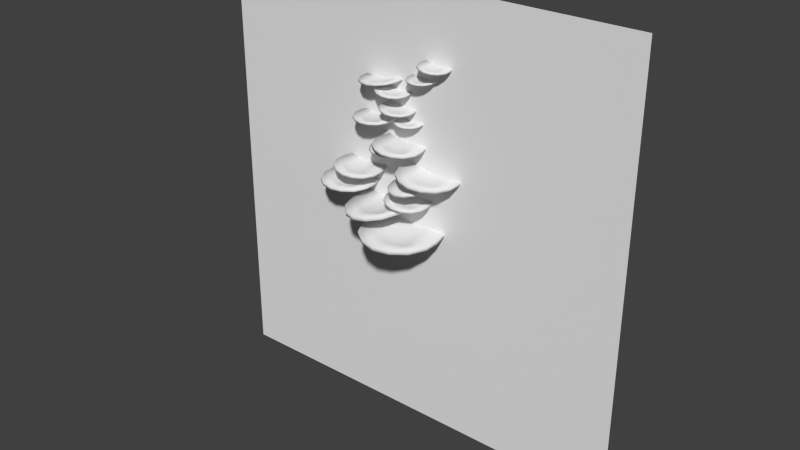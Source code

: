 # Source: Wandpflanze_01.blend  (saved by Blender 2.76.0; exported with 4.5.12 LTS)
import bpy
from mathutils import Matrix  # noqa: F401  (used for matrix-valued properties, if any)

bpy.ops.wm.read_factory_settings(use_empty=True)
scene = bpy.context.scene
scene.name = 'Scene'

# ---- collections
col_collection_5 = bpy.data.collections.new('Collection 5'); scene.collection.children.link(col_collection_5)

# ---- world
world_world = bpy.data.worlds.new('World'); scene.world = world_world
world_world.color = (0.05088, 0.05088, 0.05088)
world_world.use_sun_shadow = False
world_world.sun_shadow_jitter_overblur = 0.0
world_world.cycles.sampling_method = 'MANUAL'
world_world.cycles.sample_map_resolution = 256

# ---- meshes
me_plane_001 = bpy.data.meshes.new('Plane.001')
me_plane_001.from_pydata([(-0.6008, -0.3806, -0.08041), (0.1198, -0.4029, -0.07516), (-0.6008, 0.3806, -0.08041), (0.1198, 0.4029, -0.07516), (-0.7268, 0.2015, -0.08536), (-0.7721, -1.69e-08, -0.08654), (-0.7268, -0.2015, -0.08536), (0.1198, -0.2015, -0.07516), (0.1198, -2.267e-09, -0.0769), (0.1198, 0.2015, -0.07516), (-0.3948, -0.4766, -0.0773), (-0.3948, 0.4766, -0.0773), (-0.4708, -0.2383, -0.1208), (-0.5237, -1.877e-08, -0.1455), (-0.4708, 0.2383, -0.1208), (-0.2072, -0.4804, -0.07557), (-0.2039, -0.2217, -0.1179), (-0.202, -1.311e-08, -0.1455), (-0.2039, 0.2217, -0.1179), (-0.2072, 0.4804, -0.07557), (-0.6008, -0.3806, -0.1369), (0.1198, -0.4029, -0.1321), (-0.6008, 0.3806, -0.1369), (0.1198, 0.4029, -0.1321), (-0.7268, 0.2015, -0.1416), (-0.7721, -1.694e-08, -0.1428), (-0.7268, -0.2015, -0.1416), (0.1198, -0.2015, -0.1321), (0.1198, -2.345e-09, -0.1336), (0.1198, 0.2015, -0.1321), (-0.3948, -0.4766, -0.1339), (-0.3948, 0.4766, -0.1339), (-0.4708, -0.2383, -0.1761), (-0.5237, -1.87e-08, -0.2002), (-0.4708, 0.2383, -0.1761), (-0.2072, -0.4804, -0.1324), (-0.2039, -0.2217, -0.1733), (-0.202, -1.304e-08, -0.2002), (-0.2039, 0.2217, -0.1733), (-0.2072, 0.4804, -0.1324), (-0.301, 0.4785, -0.0769), (-0.301, -0.4785, -0.0769), (-0.3374, -0.23, -0.1286), (-0.3628, -1.747e-08, -0.1657), (-0.3374, 0.23, -0.1286), (-0.301, 0.4785, -0.1336), (-0.301, -0.4785, -0.1336), (-0.3374, -0.23, -0.1837), (-0.3628, -1.734e-08, -0.2197), (-0.3374, 0.23, -0.1837), (-0.5388, 0.06918, 0.1991), (0.1817, 0.05297, 0.2056), (-0.5388, 0.6345, 0.1569), (0.1817, 0.6515, 0.1609), (-0.6648, 0.5011, 0.1619), (-0.7101, 0.3514, 0.1719), (-0.6648, 0.2019, 0.1842), (0.1817, 0.2026, 0.1944), (0.1817, 0.3521, 0.1815), (0.1817, 0.5019, 0.1721), (-0.3328, -0.001908, 0.2075), (-0.3328, 0.7061, 0.1547), (-0.4088, 0.1719, 0.1509), (-0.4617, 0.347, 0.1131), (-0.4088, 0.5259, 0.1245), (-0.1452, -0.00458, 0.2095), (-0.142, 0.1844, 0.1529), (-0.14, 0.347, 0.1131), (-0.142, 0.5137, 0.1283), (-0.1452, 0.709, 0.1562), (-0.5388, 0.06498, 0.1428), (0.1817, 0.04874, 0.1488), (-0.5388, 0.6303, 0.1006), (0.1817, 0.6473, 0.1041), (-0.6648, 0.4969, 0.1058), (-0.7101, 0.3472, 0.1158), (-0.6648, 0.1977, 0.1281), (0.1817, 0.1984, 0.1376), (0.1817, 0.3479, 0.125), (0.1817, 0.4977, 0.1153), (-0.3328, -0.006124, 0.1511), (-0.3328, 0.7019, 0.0982), (-0.4088, 0.1677, 0.09577), (-0.4617, 0.3429, 0.05851), (-0.4088, 0.5217, 0.06934), (-0.1452, -0.008808, 0.1528), (-0.142, 0.1803, 0.09764), (-0.14, 0.3429, 0.05851), (-0.142, 0.5096, 0.07306), (-0.1452, 0.7048, 0.09954), (-0.239, 0.7075, 0.155), (-0.239, -0.003279, 0.208), (-0.2754, 0.1775, 0.1427), (-0.3008, 0.3455, 0.09291), (-0.2754, 0.5191, 0.1172), (-0.239, 0.7033, 0.09845), (-0.239, -0.007497, 0.1515), (-0.2754, 0.1734, 0.08774), (-0.3008, 0.3415, 0.0391), (-0.2754, 0.515, 0.06223), (-0.3597, -0.5778, 0.6456), (0.1999, -0.5954, 0.6485), (-0.3597, 0.01209, 0.6853), (0.1999, 0.02913, 0.6905), (-0.4576, -0.1265, 0.6721), (-0.4928, -0.2825, 0.6607), (-0.4576, -0.4387, 0.6511), (0.1999, -0.4392, 0.659), (0.1999, -0.283, 0.6682), (0.1999, -0.127, 0.68), (-0.1998, -0.6523, 0.643), (-0.1998, 0.08633, 0.6927), (-0.2588, -0.4654, 0.6217), (-0.2999, -0.2794, 0.615), (-0.2588, -0.09607, 0.6466), (-0.05401, -0.6553, 0.6441), (-0.05152, -0.4527, 0.6248), (-0.04999, -0.2794, 0.615), (-0.05152, -0.1091, 0.6479), (-0.05401, 0.08917, 0.6942), (-0.3597, -0.5748, 0.6018), (0.1999, -0.5924, 0.6044), (-0.3597, 0.01503, 0.6415), (0.1999, 0.0321, 0.6464), (-0.4576, -0.1235, 0.6285), (-0.4928, -0.2796, 0.6171), (-0.4576, -0.4358, 0.6075), (0.1999, -0.4363, 0.6149), (0.1999, -0.2801, 0.6242), (0.1999, -0.124, 0.6359), (-0.1998, -0.6494, 0.5991), (-0.1998, 0.08928, 0.6488), (-0.2588, -0.4625, 0.5789), (-0.2999, -0.2766, 0.5726), (-0.2588, -0.09318, 0.6037), (-0.05401, -0.6524, 0.6001), (-0.05152, -0.4498, 0.5819), (-0.04999, -0.2766, 0.5726), (-0.05152, -0.1062, 0.605), (-0.05401, 0.09213, 0.6502), (-0.1269, 0.08777, 0.6931), (-0.1269, -0.6538, 0.6432), (-0.1552, -0.4585, 0.6161), (-0.1749, -0.2784, 0.5993), (-0.1552, -0.1021, 0.6401), (-0.1269, 0.09073, 0.6492), (-0.1269, -0.6509, 0.5993), (-0.1552, -0.4557, 0.5734), (-0.1749, -0.2756, 0.5575), (-0.1552, -0.09924, 0.5974), (-0.3754, 0.4855, 0.512), (0.06783, 0.4716, 0.5143), (-0.3754, 0.9527, 0.5434), (0.06783, 0.9662, 0.5476), (-0.453, 0.843, 0.533), (-0.4808, 0.7194, 0.524), (-0.453, 0.5957, 0.5164), (0.06783, 0.5953, 0.5226), (0.06783, 0.719, 0.5299), (0.06783, 0.8426, 0.5393), (-0.2487, 0.4265, 0.51), (-0.2487, 1.012, 0.5493), (-0.2955, 0.5745, 0.4931), (-0.328, 0.7218, 0.4878), (-0.2955, 0.8671, 0.5128), (-0.1333, 0.4241, 0.5109), (-0.1313, 0.5846, 0.4956), (-0.1301, 0.7218, 0.4878), (-0.1313, 0.8567, 0.5139), (-0.1333, 1.014, 0.5505), (-0.3754, 0.4879, 0.4774), (0.06783, 0.4739, 0.4794), (-0.3754, 0.9551, 0.5088), (0.06783, 0.9686, 0.5127), (-0.453, 0.8453, 0.4985), (-0.4808, 0.7217, 0.4895), (-0.453, 0.598, 0.4819), (0.06783, 0.5976, 0.4877), (0.06783, 0.7213, 0.4951), (0.06783, 0.8449, 0.5043), (-0.2487, 0.4288, 0.4752), (-0.2487, 1.014, 0.5146), (-0.2955, 0.5768, 0.4592), (-0.328, 0.7241, 0.4542), (-0.2955, 0.8694, 0.4788), (-0.1333, 0.4264, 0.476), (-0.1313, 0.5869, 0.4616), (-0.1301, 0.7241, 0.4542), (-0.1313, 0.859, 0.4799), (-0.1333, 1.016, 0.5157), (-0.191, 1.013, 0.5496), (-0.191, 0.4253, 0.5101), (-0.2134, 0.58, 0.4887), (-0.229, 0.7227, 0.4754), (-0.2134, 0.8623, 0.5077), (-0.191, 1.015, 0.5149), (-0.191, 0.4276, 0.4754), (-0.2134, 0.5822, 0.4548), (-0.229, 0.7249, 0.4423), (-0.2134, 0.8646, 0.4738), (-0.2892, 0.0818, 0.8592), (0.07426, 0.07053, 0.8618), (-0.2892, 0.4658, 0.8592), (0.07426, 0.477, 0.8618), (-0.3528, 0.3754, 0.8567), (-0.3756, 0.2738, 0.8561), (-0.3528, 0.1722, 0.8567), (0.07426, 0.1722, 0.8618), (0.07426, 0.2738, 0.861), (0.07426, 0.3754, 0.8618), (-0.1853, 0.03336, 0.8608), (-0.1853, 0.5142, 0.8608), (-0.2236, 0.1536, 0.8388), (-0.2503, 0.2738, 0.8264), (-0.2236, 0.394, 0.8388), (-0.09064, 0.03146, 0.8616), (-0.08902, 0.162, 0.8403), (-0.08802, 0.2738, 0.8264), (-0.08902, 0.3856, 0.8403), (-0.09064, 0.5161, 0.8616), (-0.2892, 0.0818, 0.8307), (0.07426, 0.07053, 0.8331), (-0.2892, 0.4658, 0.8307), (0.07426, 0.477, 0.8331), (-0.3528, 0.3754, 0.8283), (-0.3756, 0.2738, 0.8278), (-0.3528, 0.1722, 0.8283), (0.07426, 0.1722, 0.8331), (0.07426, 0.2738, 0.8324), (0.07426, 0.3754, 0.8331), (-0.1853, 0.03336, 0.8322), (-0.1853, 0.5142, 0.8322), (-0.2236, 0.1536, 0.8109), (-0.2503, 0.2738, 0.7988), (-0.2236, 0.394, 0.8109), (-0.09064, 0.03146, 0.833), (-0.08902, 0.162, 0.8123), (-0.08802, 0.2738, 0.7988), (-0.08902, 0.3856, 0.8123), (-0.09064, 0.5161, 0.833), (-0.138, 0.5152, 0.861), (-0.138, 0.03241, 0.861), (-0.1563, 0.1578, 0.8349), (-0.1692, 0.2738, 0.8162), (-0.1563, 0.3898, 0.8349), (-0.138, 0.5152, 0.8324), (-0.138, 0.03241, 0.8324), (-0.1563, 0.1578, 0.8071), (-0.1692, 0.2738, 0.7889), (-0.1563, 0.3898, 0.8071), (-0.3614, -0.1131, 0.9289), (0.08185, -0.127, 0.9312), (-0.3614, 0.3541, 0.9603), (0.08185, 0.3676, 0.9645), (-0.4389, 0.2444, 0.9499), (-0.4668, 0.1208, 0.9408), (-0.4389, -0.002922, 0.9332), (0.08185, -0.003343, 0.9395), (0.08185, 0.1204, 0.9468), (0.08185, 0.244, 0.9561), (-0.2347, -0.1721, 0.9268), (-0.2347, 0.413, 0.9662), (-0.2814, -0.02407, 0.91), (-0.314, 0.1232, 0.9047), (-0.2814, 0.2685, 0.9297), (-0.1192, -0.1745, 0.9277), (-0.1173, -0.01397, 0.9124), (-0.1161, 0.1232, 0.9047), (-0.1173, 0.2581, 0.9307), (-0.1192, 0.4152, 0.9674), (-0.3614, -0.1107, 0.8942), (0.08185, -0.1247, 0.8963), (-0.3614, 0.3565, 0.9257), (0.08185, 0.37, 0.9295), (-0.4389, 0.2467, 0.9153), (-0.4668, 0.1231, 0.9063), (-0.4389, -0.0006002, 0.8987), (0.08185, -0.0009945, 0.9046), (0.08185, 0.1227, 0.912), (0.08185, 0.2463, 0.9212), (-0.2347, -0.1698, 0.8921), (-0.2347, 0.4153, 0.9314), (-0.2814, -0.02179, 0.876), (-0.314, 0.1255, 0.8711), (-0.2814, 0.2708, 0.8957), (-0.1192, -0.1722, 0.8929), (-0.1173, -0.01169, 0.8784), (-0.1161, 0.1255, 0.8711), (-0.1173, 0.2604, 0.8967), (-0.1192, 0.4175, 0.9325), (-0.177, 0.4141, 0.9665), (-0.177, -0.1733, 0.927), (-0.1994, -0.01864, 0.9056), (-0.215, 0.1241, 0.8922), (-0.1994, 0.2637, 0.9245), (-0.177, 0.4164, 0.9317), (-0.177, -0.171, 0.8922), (-0.1994, -0.01637, 0.8717), (-0.215, 0.1263, 0.8591), (-0.1994, 0.266, 0.8907), (-0.2752, 0.3377, 1.184), (0.08828, 0.3264, 1.186), (-0.2752, 0.7217, 1.184), (0.08828, 0.733, 1.186), (-0.3388, 0.6313, 1.181), (-0.3616, 0.5297, 1.181), (-0.3388, 0.4281, 1.181), (0.08828, 0.4281, 1.186), (0.08828, 0.5297, 1.185), (0.08828, 0.6313, 1.186), (-0.1713, 0.2893, 1.185), (-0.1713, 0.7701, 1.185), (-0.2096, 0.4095, 1.163), (-0.2363, 0.5297, 1.151), (-0.2096, 0.6499, 1.163), (-0.07661, 0.2874, 1.186), (-0.075, 0.4179, 1.165), (-0.074, 0.5297, 1.151), (-0.075, 0.6415, 1.165), (-0.07661, 0.772, 1.186), (-0.2752, 0.3377, 1.155), (0.08828, 0.3264, 1.158), (-0.2752, 0.7217, 1.155), (0.08828, 0.733, 1.158), (-0.3388, 0.6313, 1.153), (-0.3616, 0.5297, 1.152), (-0.3388, 0.4281, 1.153), (0.08828, 0.4281, 1.158), (0.08828, 0.5297, 1.157), (0.08828, 0.6313, 1.158), (-0.1713, 0.2893, 1.157), (-0.1713, 0.7701, 1.157), (-0.2096, 0.4095, 1.135), (-0.2363, 0.5297, 1.123), (-0.2096, 0.6499, 1.135), (-0.07661, 0.2874, 1.157), (-0.075, 0.4179, 1.137), (-0.074, 0.5297, 1.123), (-0.075, 0.6415, 1.137), (-0.07661, 0.772, 1.157), (-0.1239, 0.7711, 1.185), (-0.1239, 0.2883, 1.185), (-0.1423, 0.4137, 1.159), (-0.1551, 0.5297, 1.141), (-0.1423, 0.6457, 1.159), (-0.1239, 0.7711, 1.157), (-0.1239, 0.2883, 1.157), (-0.1423, 0.4137, 1.132), (-0.1551, 0.5297, 1.113), (-0.1423, 0.6457, 1.132), (-0.3337, -0.2124, 0.2624), (0.06772, -0.2276, 0.2632), (-0.3309, 0.2102, 0.298), (0.07067, 0.2198, 0.3009), (-0.4018, 0.1114, 0.2871), (-0.4277, -0.0001968, 0.2771), (-0.4032, -0.1123, 0.2682), (0.06845, -0.1158, 0.2727), (0.06919, -0.003816, 0.2811), (0.06993, 0.108, 0.2915), (-0.2193, -0.2666, 0.2594), (-0.2158, 0.2627, 0.3039), (-0.2608, -0.132, 0.2465), (-0.2894, 0.001676, 0.244), (-0.259, 0.1326, 0.2688), (-0.1147, -0.2694, 0.2599), (-0.112, -0.1238, 0.2485), (-0.1101, 0.0005333, 0.2435), (-0.1104, 0.1223, 0.2692), (-0.1112, 0.264, 0.3048), (-0.3337, -0.2098, 0.2311), (0.06765, -0.225, 0.2317), (-0.3309, 0.2129, 0.2667), (0.0706, 0.2225, 0.2693), (-0.4018, 0.1141, 0.2558), (-0.4278, 0.002431, 0.2459), (-0.4033, -0.1096, 0.237), (0.06839, -0.1131, 0.2411), (0.06912, -0.001168, 0.2497), (0.06986, 0.1106, 0.2599), (-0.2193, -0.2639, 0.2279), (-0.2158, 0.2653, 0.2725), (-0.2608, -0.1294, 0.2158), (-0.2895, 0.004235, 0.2136), (-0.2591, 0.1352, 0.238), (-0.1148, -0.2668, 0.2283), (-0.1121, -0.1212, 0.2177), (-0.1102, 0.003092, 0.2131), (-0.1105, 0.1249, 0.2384), (-0.1113, 0.2667, 0.2733), (-0.1635, 0.2633, 0.3041), (-0.167, -0.268, 0.2594), (-0.1864, -0.1275, 0.2424), (-0.1998, 0.002051, 0.2325), (-0.1847, 0.1279, 0.2639), (-0.1635, 0.266, 0.2726), (-0.167, -0.2653, 0.2279), (-0.1865, -0.1249, 0.2117), (-0.1999, 0.004574, 0.2025), (-0.1848, 0.1305, 0.2332), (-0.3963, 0.6165, 0.3174), (0.1089, 0.6009, 0.3211), (-0.3963, 1.15, 0.3174), (0.1089, 1.166, 0.3211), (-0.4846, 1.025, 0.314), (-0.5164, 0.8834, 0.3131), (-0.4846, 0.7421, 0.314), (0.1089, 0.7421, 0.3211), (0.1089, 0.8834, 0.3199), (0.1089, 1.025, 0.3211), (-0.2519, 0.5492, 0.3196), (-0.2519, 1.218, 0.3196), (-0.3051, 0.7163, 0.2891), (-0.3422, 0.8834, 0.2718), (-0.3051, 1.05, 0.2891), (-0.1203, 0.5466, 0.3208), (-0.118, 0.728, 0.2911), (-0.1167, 0.8834, 0.2718), (-0.118, 1.039, 0.2911), (-0.1203, 1.22, 0.3208), (-0.3963, 0.6165, 0.2779), (0.1089, 0.6009, 0.2812), (-0.3963, 1.15, 0.2779), (0.1089, 1.166, 0.2812), (-0.4846, 1.025, 0.2745), (-0.5164, 0.8834, 0.2737), (-0.4846, 0.7421, 0.2745), (0.1089, 0.7421, 0.2812), (0.1089, 0.8834, 0.2802), (0.1089, 1.025, 0.2812), (-0.2519, 0.5492, 0.2799), (-0.2519, 1.218, 0.2799), (-0.3051, 0.7163, 0.2503), (-0.3422, 0.8834, 0.2334), (-0.3051, 1.05, 0.2503), (-0.1203, 0.5466, 0.281), (-0.118, 0.728, 0.2523), (-0.1167, 0.8834, 0.2334), (-0.118, 1.039, 0.2523), (-0.1203, 1.22, 0.281), (-0.1861, 1.219, 0.3199), (-0.1861, 0.5479, 0.3199), (-0.2116, 0.7221, 0.2837), (-0.2294, 0.8834, 0.2576), (-0.2116, 1.045, 0.2837), (-0.1861, 1.219, 0.2802), (-0.1861, 0.5479, 0.2802), (-0.2116, 0.7221, 0.245), (-0.2294, 0.8834, 0.2198), (-0.2116, 1.045, 0.245), (-0.3528, -0.2648, 0.5134), (0.1524, -0.2761, 0.5179), (-0.3528, 0.1316, 0.4838), (0.1524, 0.1435, 0.4866), (-0.4412, 0.03805, 0.4873), (-0.4729, -0.06692, 0.4943), (-0.4412, -0.1718, 0.503), (0.1524, -0.1712, 0.5101), (0.1524, -0.06642, 0.5011), (0.1524, 0.03858, 0.4944), (-0.2084, -0.3146, 0.5193), (-0.2084, 0.1817, 0.4822), (-0.2617, -0.1928, 0.4796), (-0.2987, -0.07, 0.4531), (-0.2617, 0.05539, 0.4611), (-0.07683, -0.3165, 0.5207), (-0.07458, -0.184, 0.481), (-0.0732, -0.07, 0.4531), (-0.07458, 0.04687, 0.4638), (-0.07683, 0.1838, 0.4833), (-0.3528, -0.2677, 0.4739), (0.1524, -0.2791, 0.4781), (-0.3528, 0.1286, 0.4443), (0.1524, 0.1405, 0.4468), (-0.4412, 0.03512, 0.448), (-0.4729, -0.06985, 0.455), (-0.4412, -0.1747, 0.4636), (0.1524, -0.1742, 0.4703), (0.1524, -0.06937, 0.4614), (0.1524, 0.03561, 0.4546), (-0.2084, -0.3176, 0.4797), (-0.2084, 0.1788, 0.4427), (-0.2617, -0.1957, 0.441), (-0.2987, -0.07285, 0.4148), (-0.2617, 0.0525, 0.4224), (-0.07683, -0.3195, 0.4809), (-0.07458, -0.1869, 0.4423), (-0.0732, -0.07285, 0.4148), (-0.07458, 0.04398, 0.425), (-0.07683, 0.1808, 0.4436), (-0.1426, 0.1827, 0.4824), (-0.1426, -0.3156, 0.5196), (-0.1681, -0.1889, 0.4739), (-0.186, -0.07105, 0.4389), (-0.1681, 0.05065, 0.456), (-0.1426, 0.1798, 0.4428), (-0.1426, -0.3185, 0.48), (-0.1681, -0.1917, 0.4353), (-0.186, -0.07387, 0.4012), (-0.1681, 0.04777, 0.4174), (-0.2273, 0.2568, 1.673), (0.1651, 0.245, 1.677), (-0.2273, 0.6686, 1.626), (0.1651, 0.681, 1.628), (-0.2959, 0.5714, 1.635), (-0.3205, 0.4623, 1.646), (-0.2959, 0.3534, 1.659), (0.1651, 0.354, 1.665), (0.1651, 0.4629, 1.652), (0.1651, 0.572, 1.64), (-0.1151, 0.205, 1.681), (-0.1151, 0.7207, 1.622), (-0.1565, 0.3313, 1.642), (-0.1853, 0.4587, 1.614), (-0.1565, 0.5891, 1.613), (-0.01293, 0.2031, 1.682), (-0.01118, 0.3405, 1.643), (-0.0101, 0.4587, 1.614), (-0.01118, 0.5803, 1.616), (-0.01293, 0.7229, 1.623), (-0.2273, 0.2533, 1.642), (0.1651, 0.2415, 1.646), (-0.2273, 0.6651, 1.596), (0.1651, 0.6775, 1.597), (-0.2959, 0.5679, 1.604), (-0.3205, 0.4589, 1.616), (-0.2959, 0.3499, 1.629), (0.1651, 0.3505, 1.634), (0.1651, 0.4594, 1.621), (0.1651, 0.5685, 1.609), (-0.1151, 0.2015, 1.65), (-0.1151, 0.7173, 1.591), (-0.1565, 0.3279, 1.612), (-0.1853, 0.4553, 1.585), (-0.1565, 0.5857, 1.583), (-0.01293, 0.1996, 1.651), (-0.01118, 0.3371, 1.613), (-0.0101, 0.4553, 1.585), (-0.01118, 0.5769, 1.586), (-0.01293, 0.7194, 1.592), (-0.06401, 0.7218, 1.622), (-0.06401, 0.204, 1.681), (-0.08383, 0.3353, 1.638), (-0.09769, 0.4574, 1.603), (-0.08383, 0.5842, 1.609), (-0.06401, 0.7183, 1.591), (-0.06401, 0.2005, 1.65), (-0.08383, 0.3319, 1.608), (-0.09769, 0.4541, 1.574), (-0.08383, 0.5808, 1.58), (-0.2383, 0.02711, 1.341), (0.0725, 0.01735, 1.343), (-0.2383, 0.3547, 1.363), (0.0725, 0.3641, 1.366), (-0.2926, 0.2777, 1.356), (-0.3121, 0.1911, 1.35), (-0.2926, 0.1043, 1.344), (0.0725, 0.104, 1.349), (0.0725, 0.1908, 1.354), (0.0725, 0.2774, 1.36), (-0.1494, -0.0143, 1.34), (-0.1494, 0.3959, 1.368), (-0.1822, 0.08951, 1.328), (-0.205, 0.1928, 1.324), (-0.1822, 0.2946, 1.342), (-0.06849, -0.01597, 1.341), (-0.06711, 0.09659, 1.33), (-0.06626, 0.1928, 1.324), (-0.06711, 0.2874, 1.343), (-0.06849, 0.3975, 1.368), (-0.2383, 0.02875, 1.317), (0.0725, 0.01899, 1.318), (-0.2383, 0.3563, 1.339), (0.0725, 0.3658, 1.342), (-0.2926, 0.2794, 1.332), (-0.3121, 0.1927, 1.326), (-0.2926, 0.106, 1.32), (0.0725, 0.1057, 1.324), (0.0725, 0.1924, 1.33), (0.0725, 0.2791, 1.336), (-0.1494, -0.01266, 1.316), (-0.1494, 0.3975, 1.343), (-0.1822, 0.09111, 1.304), (-0.205, 0.1944, 1.301), (-0.1822, 0.2962, 1.318), (-0.06849, -0.01432, 1.316), (-0.06711, 0.09819, 1.306), (-0.06626, 0.1944, 1.301), (-0.06711, 0.289, 1.319), (-0.06849, 0.3991, 1.344), (-0.109, 0.3967, 1.368), (-0.109, -0.01512, 1.34), (-0.1247, 0.09332, 1.325), (-0.1356, 0.1934, 1.316), (-0.1247, 0.2913, 1.338), (-0.109, 0.3983, 1.343), (-0.109, -0.01348, 1.316), (-0.1247, 0.09491, 1.301), (-0.1356, 0.1949, 1.292), (-0.1247, 0.2928, 1.315), (-0.1778, -0.2559, 1.756), (0.077, -0.2638, 1.758), (-0.1778, 0.01326, 1.756), (0.077, 0.02117, 1.758), (-0.2224, -0.05008, 1.755), (-0.2384, -0.1213, 1.754), (-0.2224, -0.1926, 1.755), (0.077, -0.1926, 1.758), (0.077, -0.1213, 1.758), (0.077, -0.05008, 1.758), (-0.105, -0.2899, 1.758), (-0.105, 0.04722, 1.758), (-0.1318, -0.2056, 1.742), (-0.1505, -0.1213, 1.733), (-0.1318, -0.03706, 1.742), (-0.0386, -0.2912, 1.758), (-0.03747, -0.1997, 1.743), (-0.03677, -0.1213, 1.733), (-0.03747, -0.04294, 1.743), (-0.0386, 0.04856, 1.758), (-0.1778, -0.2559, 1.736), (0.077, -0.2638, 1.738), (-0.1778, 0.01326, 1.736), (0.077, 0.02117, 1.738), (-0.2224, -0.05008, 1.735), (-0.2384, -0.1213, 1.734), (-0.2224, -0.1926, 1.735), (0.077, -0.1926, 1.738), (0.077, -0.1213, 1.738), (0.077, -0.05008, 1.738), (-0.105, -0.2899, 1.737), (-0.105, 0.04722, 1.737), (-0.1318, -0.2056, 1.723), (-0.1505, -0.1213, 1.714), (-0.1318, -0.03706, 1.723), (-0.0386, -0.2912, 1.738), (-0.03747, -0.1997, 1.724), (-0.03677, -0.1213, 1.714), (-0.03747, -0.04294, 1.724), (-0.0386, 0.04856, 1.738), (-0.07179, 0.04789, 1.758), (-0.07179, -0.2906, 1.758), (-0.08466, -0.2027, 1.739), (-0.09366, -0.1213, 1.726), (-0.08466, -0.04, 1.739), (-0.07179, 0.04789, 1.738), (-0.07179, -0.2906, 1.738), (-0.08466, -0.2027, 1.72), (-0.09366, -0.1213, 1.707), (-0.08466, -0.04, 1.72), (-0.2284, 0.09955, 1.537), (0.08233, 0.08978, 1.539), (-0.2284, 0.4271, 1.559), (0.08233, 0.4366, 1.562), (-0.2828, 0.3502, 1.552), (-0.3023, 0.2635, 1.546), (-0.2828, 0.1768, 1.54), (0.08233, 0.1765, 1.545), (0.08233, 0.2632, 1.55), (0.08233, 0.3499, 1.556), (-0.1396, 0.05814, 1.536), (-0.1396, 0.4683, 1.563), (-0.1724, 0.1619, 1.524), (-0.1952, 0.2652, 1.52), (-0.1724, 0.367, 1.538), (-0.05866, 0.05646, 1.536), (-0.05728, 0.169, 1.526), (-0.05643, 0.2652, 1.52), (-0.05728, 0.3598, 1.539), (-0.05866, 0.4699, 1.564), (-0.2284, 0.1012, 1.513), (0.08233, 0.09142, 1.514), (-0.2284, 0.4287, 1.535), (0.08233, 0.4382, 1.538), (-0.2828, 0.3518, 1.528), (-0.3023, 0.2651, 1.521), (-0.2828, 0.1784, 1.516), (0.08233, 0.1781, 1.52), (0.08233, 0.2649, 1.525), (0.08233, 0.3515, 1.532), (-0.1396, 0.05977, 1.511), (-0.1396, 0.47, 1.539), (-0.1724, 0.1635, 1.5), (-0.1952, 0.2668, 1.497), (-0.1724, 0.3686, 1.514), (-0.05866, 0.05811, 1.512), (-0.05728, 0.1706, 1.502), (-0.05643, 0.2668, 1.497), (-0.05728, 0.3614, 1.515), (-0.05866, 0.4715, 1.54), (-0.09913, 0.4691, 1.564), (-0.09913, 0.05731, 1.536), (-0.1148, 0.1657, 1.521), (-0.1258, 0.2658, 1.512), (-0.1148, 0.3637, 1.534), (-0.09913, 0.4708, 1.539), (-0.09913, 0.05895, 1.512), (-0.1148, 0.1673, 1.497), (-0.1258, 0.2674, 1.488), (-0.1148, 0.3653, 1.51), (-0.168, -0.07653, 1.204), (0.08684, -0.08443, 1.205), (-0.168, 0.1927, 1.204), (0.08684, 0.2006, 1.205), (-0.2126, 0.1293, 1.202), (-0.2286, 0.05807, 1.201), (-0.2126, -0.01318, 1.202), (0.08684, -0.01318, 1.205), (0.08684, 0.05807, 1.205), (0.08684, 0.1293, 1.205), (-0.09514, -0.1105, 1.205), (-0.09514, 0.2266, 1.205), (-0.122, -0.02621, 1.189), (-0.1407, 0.05807, 1.181), (-0.122, 0.1424, 1.189), (-0.02877, -0.1118, 1.205), (-0.02764, -0.02032, 1.19), (-0.02694, 0.05807, 1.181), (-0.02764, 0.1365, 1.19), (-0.02877, 0.228, 1.205), (-0.168, -0.07653, 1.184), (0.08684, -0.08443, 1.185), (-0.168, 0.1927, 1.184), (0.08684, 0.2006, 1.185), (-0.2126, 0.1293, 1.182), (-0.2286, 0.05807, 1.182), (-0.2126, -0.01318, 1.182), (0.08684, -0.01318, 1.185), (0.08684, 0.05807, 1.185), (0.08684, 0.1293, 1.185), (-0.09514, -0.1105, 1.185), (-0.09514, 0.2266, 1.185), (-0.122, -0.02621, 1.17), (-0.1407, 0.05807, 1.161), (-0.122, 0.1424, 1.17), (-0.02877, -0.1118, 1.185), (-0.02764, -0.02032, 1.171), (-0.02694, 0.05807, 1.161), (-0.02764, 0.1365, 1.171), (-0.02877, 0.228, 1.185), (-0.06195, 0.2273, 1.205), (-0.06195, -0.1112, 1.205), (-0.07483, -0.02326, 1.187), (-0.08383, 0.05807, 1.173), (-0.07483, 0.1394, 1.187), (-0.06195, 0.2273, 1.185), (-0.06195, -0.1112, 1.185), (-0.07483, -0.02326, 1.167), (-0.08383, 0.05807, 1.154), (-0.07483, 0.1394, 1.167), (-0.209, -0.4622, 1.934), (0.07241, -0.4729, 1.934), (-0.207, -0.1659, 1.959), (0.07448, -0.1592, 1.961), (-0.2567, -0.2352, 1.951), (-0.2749, -0.3134, 1.944), (-0.2578, -0.392, 1.938), (0.07293, -0.3944, 1.941), (0.07345, -0.316, 1.947), (0.07397, -0.2376, 1.954), (-0.1288, -0.5002, 1.932), (-0.1263, -0.1291, 1.963), (-0.1579, -0.4058, 1.922), (-0.1779, -0.3121, 1.921), (-0.1567, -0.2203, 1.938), (-0.05548, -0.5022, 1.932), (-0.0536, -0.4001, 1.924), (-0.05228, -0.3129, 1.92), (-0.05246, -0.2275, 1.938), (-0.05301, -0.1282, 1.963), (-0.209, -0.4603, 1.912), (0.07237, -0.471, 1.912), (-0.2071, -0.1641, 1.937), (0.07444, -0.1573, 1.938), (-0.2568, -0.2333, 1.929), (-0.275, -0.3116, 1.922), (-0.2578, -0.3902, 1.916), (0.07289, -0.3926, 1.919), (0.0734, -0.3141, 1.925), (0.07392, -0.2357, 1.932), (-0.1288, -0.4983, 1.909), (-0.1264, -0.1273, 1.941), (-0.1579, -0.404, 1.901), (-0.178, -0.3103, 1.899), (-0.1567, -0.2185, 1.917), (-0.05552, -0.5003, 1.91), (-0.05364, -0.3983, 1.902), (-0.05232, -0.3111, 1.899), (-0.0525, -0.2257, 1.917), (-0.05306, -0.1263, 1.941), (-0.08967, -0.1287, 1.963), (-0.09212, -0.5012, 1.931), (-0.1057, -0.4026, 1.92), (-0.1151, -0.3118, 1.913), (-0.1046, -0.2236, 1.935), (-0.08971, -0.1268, 1.941), (-0.09217, -0.4993, 1.909), (-0.1058, -0.4008, 1.898), (-0.1152, -0.3101, 1.892), (-0.1046, -0.2218, 1.913)], [], [(18, 9, 3, 19), (15, 1, 7, 16), (16, 7, 8, 17), (17, 8, 9, 18), (5, 13, 14, 4), (6, 12, 13, 5), (0, 10, 12, 6), (4, 14, 11, 2), (43, 17, 18, 44), (42, 16, 17, 43), (41, 15, 16, 42), (44, 18, 19, 40), (38, 39, 23, 29), (35, 36, 27, 21), (36, 37, 28, 27), (37, 38, 29, 28), (25, 24, 34, 33), (26, 25, 33, 32), (20, 26, 32, 30), (24, 22, 31, 34), (48, 49, 38, 37), (47, 48, 37, 36), (46, 47, 36, 35), (49, 45, 39, 38), (10, 0, 20, 30), (6, 5, 25, 26), (40, 19, 39, 45), (41, 10, 30, 46), (0, 6, 26, 20), (1, 15, 35, 21), (2, 11, 31, 22), (19, 3, 23, 39), (4, 2, 22, 24), (5, 4, 24, 25), (15, 41, 46, 35), (11, 40, 45, 31), (34, 31, 45, 49), (30, 32, 47, 46), (32, 33, 48, 47), (33, 34, 49, 48), (14, 44, 40, 11), (10, 41, 42, 12), (12, 42, 43, 13), (13, 43, 44, 14), (68, 59, 53, 69), (65, 51, 57, 66), (66, 57, 58, 67), (67, 58, 59, 68), (55, 63, 64, 54), (56, 62, 63, 55), (50, 60, 62, 56), (54, 64, 61, 52), (93, 67, 68, 94), (92, 66, 67, 93), (91, 65, 66, 92), (94, 68, 69, 90), (88, 89, 73, 79), (85, 86, 77, 71), (86, 87, 78, 77), (87, 88, 79, 78), (75, 74, 84, 83), (76, 75, 83, 82), (70, 76, 82, 80), (74, 72, 81, 84), (98, 99, 88, 87), (97, 98, 87, 86), (96, 97, 86, 85), (99, 95, 89, 88), (60, 50, 70, 80), (56, 55, 75, 76), (90, 69, 89, 95), (91, 60, 80, 96), (50, 56, 76, 70), (51, 65, 85, 71), (52, 61, 81, 72), (69, 53, 73, 89), (54, 52, 72, 74), (55, 54, 74, 75), (65, 91, 96, 85), (61, 90, 95, 81), (84, 81, 95, 99), (80, 82, 97, 96), (82, 83, 98, 97), (83, 84, 99, 98), (64, 94, 90, 61), (60, 91, 92, 62), (62, 92, 93, 63), (63, 93, 94, 64), (118, 109, 103, 119), (115, 101, 107, 116), (116, 107, 108, 117), (117, 108, 109, 118), (105, 113, 114, 104), (106, 112, 113, 105), (100, 110, 112, 106), (104, 114, 111, 102), (143, 117, 118, 144), (142, 116, 117, 143), (141, 115, 116, 142), (144, 118, 119, 140), (138, 139, 123, 129), (135, 136, 127, 121), (136, 137, 128, 127), (137, 138, 129, 128), (125, 124, 134, 133), (126, 125, 133, 132), (120, 126, 132, 130), (124, 122, 131, 134), (148, 149, 138, 137), (147, 148, 137, 136), (146, 147, 136, 135), (149, 145, 139, 138), (110, 100, 120, 130), (106, 105, 125, 126), (140, 119, 139, 145), (141, 110, 130, 146), (100, 106, 126, 120), (101, 115, 135, 121), (102, 111, 131, 122), (119, 103, 123, 139), (104, 102, 122, 124), (105, 104, 124, 125), (115, 141, 146, 135), (111, 140, 145, 131), (134, 131, 145, 149), (130, 132, 147, 146), (132, 133, 148, 147), (133, 134, 149, 148), (114, 144, 140, 111), (110, 141, 142, 112), (112, 142, 143, 113), (113, 143, 144, 114), (168, 159, 153, 169), (165, 151, 157, 166), (166, 157, 158, 167), (167, 158, 159, 168), (155, 163, 164, 154), (156, 162, 163, 155), (150, 160, 162, 156), (154, 164, 161, 152), (193, 167, 168, 194), (192, 166, 167, 193), (191, 165, 166, 192), (194, 168, 169, 190), (188, 189, 173, 179), (185, 186, 177, 171), (186, 187, 178, 177), (187, 188, 179, 178), (175, 174, 184, 183), (176, 175, 183, 182), (170, 176, 182, 180), (174, 172, 181, 184), (198, 199, 188, 187), (197, 198, 187, 186), (196, 197, 186, 185), (199, 195, 189, 188), (160, 150, 170, 180), (156, 155, 175, 176), (190, 169, 189, 195), (191, 160, 180, 196), (150, 156, 176, 170), (151, 165, 185, 171), (152, 161, 181, 172), (169, 153, 173, 189), (154, 152, 172, 174), (155, 154, 174, 175), (165, 191, 196, 185), (161, 190, 195, 181), (184, 181, 195, 199), (180, 182, 197, 196), (182, 183, 198, 197), (183, 184, 199, 198), (164, 194, 190, 161), (160, 191, 192, 162), (162, 192, 193, 163), (163, 193, 194, 164), (218, 209, 203, 219), (215, 201, 207, 216), (216, 207, 208, 217), (217, 208, 209, 218), (205, 213, 214, 204), (206, 212, 213, 205), (200, 210, 212, 206), (204, 214, 211, 202), (243, 217, 218, 244), (242, 216, 217, 243), (241, 215, 216, 242), (244, 218, 219, 240), (238, 239, 223, 229), (235, 236, 227, 221), (236, 237, 228, 227), (237, 238, 229, 228), (225, 224, 234, 233), (226, 225, 233, 232), (220, 226, 232, 230), (224, 222, 231, 234), (248, 249, 238, 237), (247, 248, 237, 236), (246, 247, 236, 235), (249, 245, 239, 238), (210, 200, 220, 230), (206, 205, 225, 226), (240, 219, 239, 245), (241, 210, 230, 246), (200, 206, 226, 220), (201, 215, 235, 221), (202, 211, 231, 222), (219, 203, 223, 239), (204, 202, 222, 224), (205, 204, 224, 225), (215, 241, 246, 235), (211, 240, 245, 231), (234, 231, 245, 249), (230, 232, 247, 246), (232, 233, 248, 247), (233, 234, 249, 248), (214, 244, 240, 211), (210, 241, 242, 212), (212, 242, 243, 213), (213, 243, 244, 214), (268, 259, 253, 269), (265, 251, 257, 266), (266, 257, 258, 267), (267, 258, 259, 268), (255, 263, 264, 254), (256, 262, 263, 255), (250, 260, 262, 256), (254, 264, 261, 252), (293, 267, 268, 294), (292, 266, 267, 293), (291, 265, 266, 292), (294, 268, 269, 290), (288, 289, 273, 279), (285, 286, 277, 271), (286, 287, 278, 277), (287, 288, 279, 278), (275, 274, 284, 283), (276, 275, 283, 282), (270, 276, 282, 280), (274, 272, 281, 284), (298, 299, 288, 287), (297, 298, 287, 286), (296, 297, 286, 285), (299, 295, 289, 288), (260, 250, 270, 280), (256, 255, 275, 276), (290, 269, 289, 295), (291, 260, 280, 296), (250, 256, 276, 270), (251, 265, 285, 271), (252, 261, 281, 272), (269, 253, 273, 289), (254, 252, 272, 274), (255, 254, 274, 275), (265, 291, 296, 285), (261, 290, 295, 281), (284, 281, 295, 299), (280, 282, 297, 296), (282, 283, 298, 297), (283, 284, 299, 298), (264, 294, 290, 261), (260, 291, 292, 262), (262, 292, 293, 263), (263, 293, 294, 264), (318, 309, 303, 319), (315, 301, 307, 316), (316, 307, 308, 317), (317, 308, 309, 318), (305, 313, 314, 304), (306, 312, 313, 305), (300, 310, 312, 306), (304, 314, 311, 302), (343, 317, 318, 344), (342, 316, 317, 343), (341, 315, 316, 342), (344, 318, 319, 340), (338, 339, 323, 329), (335, 336, 327, 321), (336, 337, 328, 327), (337, 338, 329, 328), (325, 324, 334, 333), (326, 325, 333, 332), (320, 326, 332, 330), (324, 322, 331, 334), (348, 349, 338, 337), (347, 348, 337, 336), (346, 347, 336, 335), (349, 345, 339, 338), (310, 300, 320, 330), (306, 305, 325, 326), (340, 319, 339, 345), (341, 310, 330, 346), (300, 306, 326, 320), (301, 315, 335, 321), (302, 311, 331, 322), (319, 303, 323, 339), (304, 302, 322, 324), (305, 304, 324, 325), (315, 341, 346, 335), (311, 340, 345, 331), (334, 331, 345, 349), (330, 332, 347, 346), (332, 333, 348, 347), (333, 334, 349, 348), (314, 344, 340, 311), (310, 341, 342, 312), (312, 342, 343, 313), (313, 343, 344, 314), (368, 359, 353, 369), (365, 351, 357, 366), (366, 357, 358, 367), (367, 358, 359, 368), (355, 363, 364, 354), (356, 362, 363, 355), (350, 360, 362, 356), (354, 364, 361, 352), (393, 367, 368, 394), (392, 366, 367, 393), (391, 365, 366, 392), (394, 368, 369, 390), (388, 389, 373, 379), (385, 386, 377, 371), (386, 387, 378, 377), (387, 388, 379, 378), (375, 374, 384, 383), (376, 375, 383, 382), (370, 376, 382, 380), (374, 372, 381, 384), (398, 399, 388, 387), (397, 398, 387, 386), (396, 397, 386, 385), (399, 395, 389, 388), (360, 350, 370, 380), (356, 355, 375, 376), (390, 369, 389, 395), (391, 360, 380, 396), (350, 356, 376, 370), (351, 365, 385, 371), (352, 361, 381, 372), (369, 353, 373, 389), (354, 352, 372, 374), (355, 354, 374, 375), (365, 391, 396, 385), (361, 390, 395, 381), (384, 381, 395, 399), (380, 382, 397, 396), (382, 383, 398, 397), (383, 384, 399, 398), (364, 394, 390, 361), (360, 391, 392, 362), (362, 392, 393, 363), (363, 393, 394, 364), (418, 409, 403, 419), (415, 401, 407, 416), (416, 407, 408, 417), (417, 408, 409, 418), (405, 413, 414, 404), (406, 412, 413, 405), (400, 410, 412, 406), (404, 414, 411, 402), (443, 417, 418, 444), (442, 416, 417, 443), (441, 415, 416, 442), (444, 418, 419, 440), (438, 439, 423, 429), (435, 436, 427, 421), (436, 437, 428, 427), (437, 438, 429, 428), (425, 424, 434, 433), (426, 425, 433, 432), (420, 426, 432, 430), (424, 422, 431, 434), (448, 449, 438, 437), (447, 448, 437, 436), (446, 447, 436, 435), (449, 445, 439, 438), (410, 400, 420, 430), (406, 405, 425, 426), (440, 419, 439, 445), (441, 410, 430, 446), (400, 406, 426, 420), (401, 415, 435, 421), (402, 411, 431, 422), (419, 403, 423, 439), (404, 402, 422, 424), (405, 404, 424, 425), (415, 441, 446, 435), (411, 440, 445, 431), (434, 431, 445, 449), (430, 432, 447, 446), (432, 433, 448, 447), (433, 434, 449, 448), (414, 444, 440, 411), (410, 441, 442, 412), (412, 442, 443, 413), (413, 443, 444, 414), (468, 459, 453, 469), (465, 451, 457, 466), (466, 457, 458, 467), (467, 458, 459, 468), (455, 463, 464, 454), (456, 462, 463, 455), (450, 460, 462, 456), (454, 464, 461, 452), (493, 467, 468, 494), (492, 466, 467, 493), (491, 465, 466, 492), (494, 468, 469, 490), (488, 489, 473, 479), (485, 486, 477, 471), (486, 487, 478, 477), (487, 488, 479, 478), (475, 474, 484, 483), (476, 475, 483, 482), (470, 476, 482, 480), (474, 472, 481, 484), (498, 499, 488, 487), (497, 498, 487, 486), (496, 497, 486, 485), (499, 495, 489, 488), (460, 450, 470, 480), (456, 455, 475, 476), (490, 469, 489, 495), (491, 460, 480, 496), (450, 456, 476, 470), (451, 465, 485, 471), (452, 461, 481, 472), (469, 453, 473, 489), (454, 452, 472, 474), (455, 454, 474, 475), (465, 491, 496, 485), (461, 490, 495, 481), (484, 481, 495, 499), (480, 482, 497, 496), (482, 483, 498, 497), (483, 484, 499, 498), (464, 494, 490, 461), (460, 491, 492, 462), (462, 492, 493, 463), (463, 493, 494, 464), (518, 509, 503, 519), (515, 501, 507, 516), (516, 507, 508, 517), (517, 508, 509, 518), (505, 513, 514, 504), (506, 512, 513, 505), (500, 510, 512, 506), (504, 514, 511, 502), (543, 517, 518, 544), (542, 516, 517, 543), (541, 515, 516, 542), (544, 518, 519, 540), (538, 539, 523, 529), (535, 536, 527, 521), (536, 537, 528, 527), (537, 538, 529, 528), (525, 524, 534, 533), (526, 525, 533, 532), (520, 526, 532, 530), (524, 522, 531, 534), (548, 549, 538, 537), (547, 548, 537, 536), (546, 547, 536, 535), (549, 545, 539, 538), (510, 500, 520, 530), (506, 505, 525, 526), (540, 519, 539, 545), (541, 510, 530, 546), (500, 506, 526, 520), (501, 515, 535, 521), (502, 511, 531, 522), (519, 503, 523, 539), (504, 502, 522, 524), (505, 504, 524, 525), (515, 541, 546, 535), (511, 540, 545, 531), (534, 531, 545, 549), (530, 532, 547, 546), (532, 533, 548, 547), (533, 534, 549, 548), (514, 544, 540, 511), (510, 541, 542, 512), (512, 542, 543, 513), (513, 543, 544, 514), (568, 559, 553, 569), (565, 551, 557, 566), (566, 557, 558, 567), (567, 558, 559, 568), (555, 563, 564, 554), (556, 562, 563, 555), (550, 560, 562, 556), (554, 564, 561, 552), (593, 567, 568, 594), (592, 566, 567, 593), (591, 565, 566, 592), (594, 568, 569, 590), (588, 589, 573, 579), (585, 586, 577, 571), (586, 587, 578, 577), (587, 588, 579, 578), (575, 574, 584, 583), (576, 575, 583, 582), (570, 576, 582, 580), (574, 572, 581, 584), (598, 599, 588, 587), (597, 598, 587, 586), (596, 597, 586, 585), (599, 595, 589, 588), (560, 550, 570, 580), (556, 555, 575, 576), (590, 569, 589, 595), (591, 560, 580, 596), (550, 556, 576, 570), (551, 565, 585, 571), (552, 561, 581, 572), (569, 553, 573, 589), (554, 552, 572, 574), (555, 554, 574, 575), (565, 591, 596, 585), (561, 590, 595, 581), (584, 581, 595, 599), (580, 582, 597, 596), (582, 583, 598, 597), (583, 584, 599, 598), (564, 594, 590, 561), (560, 591, 592, 562), (562, 592, 593, 563), (563, 593, 594, 564), (618, 609, 603, 619), (615, 601, 607, 616), (616, 607, 608, 617), (617, 608, 609, 618), (605, 613, 614, 604), (606, 612, 613, 605), (600, 610, 612, 606), (604, 614, 611, 602), (643, 617, 618, 644), (642, 616, 617, 643), (641, 615, 616, 642), (644, 618, 619, 640), (638, 639, 623, 629), (635, 636, 627, 621), (636, 637, 628, 627), (637, 638, 629, 628), (625, 624, 634, 633), (626, 625, 633, 632), (620, 626, 632, 630), (624, 622, 631, 634), (648, 649, 638, 637), (647, 648, 637, 636), (646, 647, 636, 635), (649, 645, 639, 638), (610, 600, 620, 630), (606, 605, 625, 626), (640, 619, 639, 645), (641, 610, 630, 646), (600, 606, 626, 620), (601, 615, 635, 621), (602, 611, 631, 622), (619, 603, 623, 639), (604, 602, 622, 624), (605, 604, 624, 625), (615, 641, 646, 635), (611, 640, 645, 631), (634, 631, 645, 649), (630, 632, 647, 646), (632, 633, 648, 647), (633, 634, 649, 648), (614, 644, 640, 611), (610, 641, 642, 612), (612, 642, 643, 613), (613, 643, 644, 614), (668, 659, 653, 669), (665, 651, 657, 666), (666, 657, 658, 667), (667, 658, 659, 668), (655, 663, 664, 654), (656, 662, 663, 655), (650, 660, 662, 656), (654, 664, 661, 652), (693, 667, 668, 694), (692, 666, 667, 693), (691, 665, 666, 692), (694, 668, 669, 690), (688, 689, 673, 679), (685, 686, 677, 671), (686, 687, 678, 677), (687, 688, 679, 678), (675, 674, 684, 683), (676, 675, 683, 682), (670, 676, 682, 680), (674, 672, 681, 684), (698, 699, 688, 687), (697, 698, 687, 686), (696, 697, 686, 685), (699, 695, 689, 688), (660, 650, 670, 680), (656, 655, 675, 676), (690, 669, 689, 695), (691, 660, 680, 696), (650, 656, 676, 670), (651, 665, 685, 671), (652, 661, 681, 672), (669, 653, 673, 689), (654, 652, 672, 674), (655, 654, 674, 675), (665, 691, 696, 685), (661, 690, 695, 681), (684, 681, 695, 699), (680, 682, 697, 696), (682, 683, 698, 697), (683, 684, 699, 698), (664, 694, 690, 661), (660, 691, 692, 662), (662, 692, 693, 663), (663, 693, 694, 664), (718, 709, 703, 719), (715, 701, 707, 716), (716, 707, 708, 717), (717, 708, 709, 718), (705, 713, 714, 704), (706, 712, 713, 705), (700, 710, 712, 706), (704, 714, 711, 702), (743, 717, 718, 744), (742, 716, 717, 743), (741, 715, 716, 742), (744, 718, 719, 740), (738, 739, 723, 729), (735, 736, 727, 721), (736, 737, 728, 727), (737, 738, 729, 728), (725, 724, 734, 733), (726, 725, 733, 732), (720, 726, 732, 730), (724, 722, 731, 734), (748, 749, 738, 737), (747, 748, 737, 736), (746, 747, 736, 735), (749, 745, 739, 738), (710, 700, 720, 730), (706, 705, 725, 726), (740, 719, 739, 745), (741, 710, 730, 746), (700, 706, 726, 720), (701, 715, 735, 721), (702, 711, 731, 722), (719, 703, 723, 739), (704, 702, 722, 724), (705, 704, 724, 725), (715, 741, 746, 735), (711, 740, 745, 731), (734, 731, 745, 749), (730, 732, 747, 746), (732, 733, 748, 747), (733, 734, 749, 748), (714, 744, 740, 711), (710, 741, 742, 712), (712, 742, 743, 713), (713, 743, 744, 714), (768, 759, 753, 769), (765, 751, 757, 766), (766, 757, 758, 767), (767, 758, 759, 768), (755, 763, 764, 754), (756, 762, 763, 755), (750, 760, 762, 756), (754, 764, 761, 752), (793, 767, 768, 794), (792, 766, 767, 793), (791, 765, 766, 792), (794, 768, 769, 790), (788, 789, 773, 779), (785, 786, 777, 771), (786, 787, 778, 777), (787, 788, 779, 778), (775, 774, 784, 783), (776, 775, 783, 782), (770, 776, 782, 780), (774, 772, 781, 784), (798, 799, 788, 787), (797, 798, 787, 786), (796, 797, 786, 785), (799, 795, 789, 788), (760, 750, 770, 780), (756, 755, 775, 776), (790, 769, 789, 795), (791, 760, 780, 796), (750, 756, 776, 770), (751, 765, 785, 771), (752, 761, 781, 772), (769, 753, 773, 789), (754, 752, 772, 774), (755, 754, 774, 775), (765, 791, 796, 785), (761, 790, 795, 781), (784, 781, 795, 799), (780, 782, 797, 796), (782, 783, 798, 797), (783, 784, 799, 798), (764, 794, 790, 761), (760, 791, 792, 762), (762, 792, 793, 763), (763, 793, 794, 764)])
me_plane_001.polygons.foreach_set('use_smooth', [True] * 704)
_uv = me_plane_001.uv_layers.new(name='UVMap')
_uv.uv.foreach_set('vector', [0.26, 0.5049, 0.2556, 0.4257, 0.3046, 0.5066, 0.3237, 0.5862, 0.08904, 0.5858, 0.1084, 0.5063, 0.1575, 0.4255, 0.1527, 0.5047, 0.1527, 0.5047, 0.1575, 0.4255, 0.2065, 0.3222, 0.2064, 0.4015, 0.2064, 0.4015, 0.2065, 0.3222, 0.2556, 0.4257, 0.26, 0.5049, 0.2061, 0.724, 0.2062, 0.5818, 0.2639, 0.5695, 0.2554, 0.7131, 0.1568, 0.7129, 0.1486, 0.5693, 0.2062, 0.5818, 0.2061, 0.724, 0.1131, 0.6819, 0.08981, 0.6315, 0.1486, 0.5693, 0.1568, 0.7129, 0.2554, 0.7131, 0.2639, 0.5695, 0.3227, 0.6319, 0.2993, 0.6823, 0.2063, 0.44, 0.2064, 0.4015, 0.26, 0.5049, 0.2617, 0.5372, 0.1509, 0.537, 0.1527, 0.5047, 0.2064, 0.4015, 0.2063, 0.44, 0.08942, 0.6086, 0.08904, 0.5858, 0.1527, 0.5047, 0.1509, 0.537, 0.2617, 0.5372, 0.26, 0.5049, 0.3237, 0.5862, 0.3232, 0.6091, 0.1526, 0.5043, 0.08904, 0.5853, 0.1084, 0.5058, 0.1574, 0.4251, 0.3236, 0.5858, 0.26, 0.5045, 0.2555, 0.4252, 0.3045, 0.5062, 0.26, 0.5045, 0.2063, 0.401, 0.2064, 0.3217, 0.2555, 0.4252, 0.2063, 0.401, 0.1526, 0.5043, 0.1574, 0.4251, 0.2064, 0.3217, 0.206, 0.7235, 0.1568, 0.7124, 0.1486, 0.5688, 0.2061, 0.5813, 0.2553, 0.7126, 0.206, 0.7235, 0.2061, 0.5813, 0.2638, 0.5691, 0.2992, 0.6818, 0.2553, 0.7126, 0.2638, 0.5691, 0.3226, 0.6314, 0.1568, 0.7124, 0.1131, 0.6814, 0.0898, 0.631, 0.1486, 0.5688, 0.2062, 0.4396, 0.1508, 0.5365, 0.1526, 0.5043, 0.2063, 0.401, 0.2616, 0.5368, 0.2062, 0.4396, 0.2063, 0.401, 0.26, 0.5045, 0.3231, 0.6086, 0.2616, 0.5368, 0.26, 0.5045, 0.3236, 0.5858, 0.1508, 0.5365, 0.08942, 0.6081, 0.08904, 0.5853, 0.1526, 0.5043, 0.1431, 0.5483, 0.1652, 0.6027, 0.1652, 0.6093, 0.1431, 0.5599, 0.1864, 0.6309, 0.2065, 0.6406, 0.2065, 0.6461, 0.1864, 0.6364, 0.279, 0.5034, 0.2881, 0.4102, 0.2881, 0.4449, 0.279, 0.5256, 0.134, 0.5034, 0.1431, 0.5483, 0.1431, 0.5599, 0.134, 0.5256, 0.1652, 0.6027, 0.1864, 0.6309, 0.1864, 0.6364, 0.1652, 0.6093, 0.09222, 0.2402, 0.1249, 0.4102, 0.1249, 0.4449, 0.09222, 0.2457, 0.2478, 0.6027, 0.2699, 0.5483, 0.2699, 0.5599, 0.2478, 0.6093, 0.2881, 0.4102, 0.3208, 0.2402, 0.3208, 0.2457, 0.2881, 0.4449, 0.2266, 0.6309, 0.2478, 0.6027, 0.2478, 0.6093, 0.2266, 0.6364, 0.2065, 0.6406, 0.2266, 0.6309, 0.2266, 0.6364, 0.2065, 0.6461, 0.1249, 0.4102, 0.134, 0.5034, 0.134, 0.5256, 0.1249, 0.4449, 0.2699, 0.5483, 0.279, 0.5034, 0.279, 0.5256, 0.2699, 0.5599, 0.1486, 0.5688, 0.0898, 0.631, 0.08942, 0.6081, 0.1508, 0.5365, 0.3226, 0.6314, 0.2638, 0.5691, 0.2616, 0.5368, 0.3231, 0.6086, 0.2638, 0.5691, 0.2061, 0.5813, 0.2062, 0.4396, 0.2616, 0.5368, 0.2061, 0.5813, 0.1486, 0.5688, 0.1508, 0.5365, 0.2062, 0.4396, 0.2639, 0.5695, 0.2617, 0.5372, 0.3232, 0.6091, 0.3227, 0.6319, 0.08981, 0.6315, 0.08942, 0.6086, 0.1509, 0.537, 0.1486, 0.5693, 0.1486, 0.5693, 0.1509, 0.537, 0.2063, 0.44, 0.2062, 0.5818, 0.2062, 0.5818, 0.2063, 0.44, 0.2617, 0.5372, 0.2639, 0.5695, 0.26, 0.5049, 0.2556, 0.4257, 0.3046, 0.5066, 0.3237, 0.5862, 0.08904, 0.5858, 0.1084, 0.5063, 0.1575, 0.4255, 0.1527, 0.5047, 0.1527, 0.5047, 0.1575, 0.4255, 0.2065, 0.3222, 0.2064, 0.4015, 0.2064, 0.4015, 0.2065, 0.3222, 0.2556, 0.4257, 0.26, 0.5049, 0.2061, 0.724, 0.2062, 0.5818, 0.2639, 0.5695, 0.2554, 0.7131, 0.1568, 0.7129, 0.1486, 0.5693, 0.2062, 0.5818, 0.2061, 0.724, 0.1131, 0.6819, 0.08981, 0.6315, 0.1486, 0.5693, 0.1568, 0.7129, 0.2554, 0.7131, 0.2639, 0.5695, 0.3227, 0.6319, 0.2993, 0.6823, 0.2063, 0.44, 0.2064, 0.4015, 0.26, 0.5049, 0.2617, 0.5372, 0.1509, 0.537, 0.1527, 0.5047, 0.2064, 0.4015, 0.2063, 0.44, 0.08942, 0.6086, 0.08904, 0.5858, 0.1527, 0.5047, 0.1509, 0.537, 0.2617, 0.5372, 0.26, 0.5049, 0.3237, 0.5862, 0.3232, 0.6091, 0.1526, 0.5043, 0.08904, 0.5853, 0.1084, 0.5058, 0.1574, 0.4251, 0.3236, 0.5858, 0.26, 0.5045, 0.2555, 0.4252, 0.3045, 0.5062, 0.26, 0.5045, 0.2063, 0.401, 0.2064, 0.3217, 0.2555, 0.4252, 0.2063, 0.401, 0.1526, 0.5043, 0.1574, 0.4251, 0.2064, 0.3217, 0.206, 0.7235, 0.1568, 0.7124, 0.1486, 0.5688, 0.2061, 0.5813, 0.2553, 0.7126, 0.206, 0.7235, 0.2061, 0.5813, 0.2638, 0.5691, 0.2992, 0.6818, 0.2553, 0.7126, 0.2638, 0.5691, 0.3226, 0.6314, 0.1568, 0.7124, 0.1131, 0.6814, 0.0898, 0.631, 0.1486, 0.5688, 0.2062, 0.4396, 0.1508, 0.5365, 0.1526, 0.5043, 0.2063, 0.401, 0.2616, 0.5368, 0.2062, 0.4396, 0.2063, 0.401, 0.26, 0.5045, 0.3231, 0.6086, 0.2616, 0.5368, 0.26, 0.5045, 0.3236, 0.5858, 0.1508, 0.5365, 0.08942, 0.6081, 0.08904, 0.5853, 0.1526, 0.5043, 0.1431, 0.5483, 0.1652, 0.6027, 0.1652, 0.6093, 0.1431, 0.5599, 0.1864, 0.6309, 0.2065, 0.6406, 0.2065, 0.6461, 0.1864, 0.6364, 0.279, 0.5034, 0.2881, 0.4102, 0.2881, 0.4449, 0.279, 0.5256, 0.134, 0.5034, 0.1431, 0.5483, 0.1431, 0.5599, 0.134, 0.5256, 0.1652, 0.6027, 0.1864, 0.6309, 0.1864, 0.6364, 0.1652, 0.6093, 0.09222, 0.2402, 0.1249, 0.4102, 0.1249, 0.4449, 0.09222, 0.2457, 0.2478, 0.6027, 0.2699, 0.5483, 0.2699, 0.5599, 0.2478, 0.6093, 0.2881, 0.4102, 0.3208, 0.2402, 0.3208, 0.2457, 0.2881, 0.4449, 0.2266, 0.6309, 0.2478, 0.6027, 0.2478, 0.6093, 0.2266, 0.6364, 0.2065, 0.6406, 0.2266, 0.6309, 0.2266, 0.6364, 0.2065, 0.6461, 0.1249, 0.4102, 0.134, 0.5034, 0.134, 0.5256, 0.1249, 0.4449, 0.2699, 0.5483, 0.279, 0.5034, 0.279, 0.5256, 0.2699, 0.5599, 0.1486, 0.5688, 0.0898, 0.631, 0.08942, 0.6081, 0.1508, 0.5365, 0.3226, 0.6314, 0.2638, 0.5691, 0.2616, 0.5368, 0.3231, 0.6086, 0.2638, 0.5691, 0.2061, 0.5813, 0.2062, 0.4396, 0.2616, 0.5368, 0.2061, 0.5813, 0.1486, 0.5688, 0.1508, 0.5365, 0.2062, 0.4396, 0.2639, 0.5695, 0.2617, 0.5372, 0.3232, 0.6091, 0.3227, 0.6319, 0.08981, 0.6315, 0.08942, 0.6086, 0.1509, 0.537, 0.1486, 0.5693, 0.1486, 0.5693, 0.1509, 0.537, 0.2063, 0.44, 0.2062, 0.5818, 0.2062, 0.5818, 0.2063, 0.44, 0.2617, 0.5372, 0.2639, 0.5695, 0.26, 0.5049, 0.2556, 0.4257, 0.3046, 0.5066, 0.3237, 0.5862, 0.08904, 0.5858, 0.1084, 0.5063, 0.1575, 0.4255, 0.1527, 0.5047, 0.1527, 0.5047, 0.1575, 0.4255, 0.2065, 0.3222, 0.2064, 0.4015, 0.2064, 0.4015, 0.2065, 0.3222, 0.2556, 0.4257, 0.26, 0.5049, 0.2061, 0.724, 0.2062, 0.5818, 0.2639, 0.5695, 0.2554, 0.7131, 0.1568, 0.7129, 0.1486, 0.5693, 0.2062, 0.5818, 0.2061, 0.724, 0.1131, 0.6819, 0.08981, 0.6315, 0.1486, 0.5693, 0.1568, 0.7129, 0.2554, 0.7131, 0.2639, 0.5695, 0.3227, 0.6319, 0.2993, 0.6823, 0.2063, 0.44, 0.2064, 0.4015, 0.26, 0.5049, 0.2617, 0.5372, 0.1509, 0.537, 0.1527, 0.5047, 0.2064, 0.4015, 0.2063, 0.44, 0.08942, 0.6086, 0.08904, 0.5858, 0.1527, 0.5047, 0.1509, 0.537, 0.2617, 0.5372, 0.26, 0.5049, 0.3237, 0.5862, 0.3232, 0.6091, 0.1526, 0.5043, 0.08904, 0.5853, 0.1084, 0.5058, 0.1574, 0.4251, 0.3236, 0.5858, 0.26, 0.5045, 0.2555, 0.4252, 0.3045, 0.5062, 0.26, 0.5045, 0.2063, 0.401, 0.2064, 0.3217, 0.2555, 0.4252, 0.2063, 0.401, 0.1526, 0.5043, 0.1574, 0.4251, 0.2064, 0.3217, 0.206, 0.7235, 0.1568, 0.7124, 0.1486, 0.5688, 0.2061, 0.5813, 0.2553, 0.7126, 0.206, 0.7235, 0.2061, 0.5813, 0.2638, 0.5691, 0.2992, 0.6818, 0.2553, 0.7126, 0.2638, 0.5691, 0.3226, 0.6314, 0.1568, 0.7124, 0.1131, 0.6814, 0.0898, 0.631, 0.1486, 0.5688, 0.2062, 0.4396, 0.1508, 0.5365, 0.1526, 0.5043, 0.2063, 0.401, 0.2616, 0.5368, 0.2062, 0.4396, 0.2063, 0.401, 0.26, 0.5045, 0.3231, 0.6086, 0.2616, 0.5368, 0.26, 0.5045, 0.3236, 0.5858, 0.1508, 0.5365, 0.08942, 0.6081, 0.08904, 0.5853, 0.1526, 0.5043, 0.1431, 0.5483, 0.1652, 0.6027, 0.1652, 0.6093, 0.1431, 0.5599, 0.1864, 0.6309, 0.2065, 0.6406, 0.2065, 0.6461, 0.1864, 0.6364, 0.279, 0.5034, 0.2881, 0.4102, 0.2881, 0.4449, 0.279, 0.5256, 0.134, 0.5034, 0.1431, 0.5483, 0.1431, 0.5599, 0.134, 0.5256, 0.1652, 0.6027, 0.1864, 0.6309, 0.1864, 0.6364, 0.1652, 0.6093, 0.09222, 0.2402, 0.1249, 0.4102, 0.1249, 0.4449, 0.09222, 0.2457, 0.2478, 0.6027, 0.2699, 0.5483, 0.2699, 0.5599, 0.2478, 0.6093, 0.2881, 0.4102, 0.3208, 0.2402, 0.3208, 0.2457, 0.2881, 0.4449, 0.2266, 0.6309, 0.2478, 0.6027, 0.2478, 0.6093, 0.2266, 0.6364, 0.2065, 0.6406, 0.2266, 0.6309, 0.2266, 0.6364, 0.2065, 0.6461, 0.1249, 0.4102, 0.134, 0.5034, 0.134, 0.5256, 0.1249, 0.4449, 0.2699, 0.5483, 0.279, 0.5034, 0.279, 0.5256, 0.2699, 0.5599, 0.1486, 0.5688, 0.0898, 0.631, 0.08942, 0.6081, 0.1508, 0.5365, 0.3226, 0.6314, 0.2638, 0.5691, 0.2616, 0.5368, 0.3231, 0.6086, 0.2638, 0.5691, 0.2061, 0.5813, 0.2062, 0.4396, 0.2616, 0.5368, 0.2061, 0.5813, 0.1486, 0.5688, 0.1508, 0.5365, 0.2062, 0.4396, 0.2639, 0.5695, 0.2617, 0.5372, 0.3232, 0.6091, 0.3227, 0.6319, 0.08981, 0.6315, 0.08942, 0.6086, 0.1509, 0.537, 0.1486, 0.5693, 0.1486, 0.5693, 0.1509, 0.537, 0.2063, 0.44, 0.2062, 0.5818, 0.2062, 0.5818, 0.2063, 0.44, 0.2617, 0.5372, 0.2639, 0.5695, 0.26, 0.5049, 0.2556, 0.4257, 0.3046, 0.5066, 0.3237, 0.5862, 0.08904, 0.5858, 0.1084, 0.5063, 0.1575, 0.4255, 0.1527, 0.5047, 0.1527, 0.5047, 0.1575, 0.4255, 0.2065, 0.3222, 0.2064, 0.4015, 0.2064, 0.4015, 0.2065, 0.3222, 0.2556, 0.4257, 0.26, 0.5049, 0.2061, 0.724, 0.2062, 0.5818, 0.2639, 0.5695, 0.2554, 0.7131, 0.1568, 0.7129, 0.1486, 0.5693, 0.2062, 0.5818, 0.2061, 0.724, 0.1131, 0.6819, 0.08981, 0.6315, 0.1486, 0.5693, 0.1568, 0.7129, 0.2554, 0.7131, 0.2639, 0.5695, 0.3227, 0.6319, 0.2993, 0.6823, 0.2063, 0.44, 0.2064, 0.4015, 0.26, 0.5049, 0.2617, 0.5372, 0.1509, 0.537, 0.1527, 0.5047, 0.2064, 0.4015, 0.2063, 0.44, 0.08942, 0.6086, 0.08904, 0.5858, 0.1527, 0.5047, 0.1509, 0.537, 0.2617, 0.5372, 0.26, 0.5049, 0.3237, 0.5862, 0.3232, 0.6091, 0.1526, 0.5043, 0.08904, 0.5853, 0.1084, 0.5058, 0.1574, 0.4251, 0.3236, 0.5858, 0.26, 0.5045, 0.2555, 0.4252, 0.3045, 0.5062, 0.26, 0.5045, 0.2063, 0.401, 0.2064, 0.3217, 0.2555, 0.4252, 0.2063, 0.401, 0.1526, 0.5043, 0.1574, 0.4251, 0.2064, 0.3217, 0.206, 0.7235, 0.1568, 0.7124, 0.1486, 0.5688, 0.2061, 0.5813, 0.2553, 0.7126, 0.206, 0.7235, 0.2061, 0.5813, 0.2638, 0.5691, 0.2992, 0.6818, 0.2553, 0.7126, 0.2638, 0.5691, 0.3226, 0.6314, 0.1568, 0.7124, 0.1131, 0.6814, 0.0898, 0.631, 0.1486, 0.5688, 0.2062, 0.4396, 0.1508, 0.5365, 0.1526, 0.5043, 0.2063, 0.401, 0.2616, 0.5368, 0.2062, 0.4396, 0.2063, 0.401, 0.26, 0.5045, 0.3231, 0.6086, 0.2616, 0.5368, 0.26, 0.5045, 0.3236, 0.5858, 0.1508, 0.5365, 0.08942, 0.6081, 0.08904, 0.5853, 0.1526, 0.5043, 0.1431, 0.5483, 0.1652, 0.6027, 0.1652, 0.6093, 0.1431, 0.5599, 0.1864, 0.6309, 0.2065, 0.6406, 0.2065, 0.6461, 0.1864, 0.6364, 0.279, 0.5034, 0.2881, 0.4102, 0.2881, 0.4449, 0.279, 0.5256, 0.134, 0.5034, 0.1431, 0.5483, 0.1431, 0.5599, 0.134, 0.5256, 0.1652, 0.6027, 0.1864, 0.6309, 0.1864, 0.6364, 0.1652, 0.6093, 0.09222, 0.2402, 0.1249, 0.4102, 0.1249, 0.4449, 0.09222, 0.2457, 0.2478, 0.6027, 0.2699, 0.5483, 0.2699, 0.5599, 0.2478, 0.6093, 0.2881, 0.4102, 0.3208, 0.2402, 0.3208, 0.2457, 0.2881, 0.4449, 0.2266, 0.6309, 0.2478, 0.6027, 0.2478, 0.6093, 0.2266, 0.6364, 0.2065, 0.6406, 0.2266, 0.6309, 0.2266, 0.6364, 0.2065, 0.6461, 0.1249, 0.4102, 0.134, 0.5034, 0.134, 0.5256, 0.1249, 0.4449, 0.2699, 0.5483, 0.279, 0.5034, 0.279, 0.5256, 0.2699, 0.5599, 0.1486, 0.5688, 0.0898, 0.631, 0.08942, 0.6081, 0.1508, 0.5365, 0.3226, 0.6314, 0.2638, 0.5691, 0.2616, 0.5368, 0.3231, 0.6086, 0.2638, 0.5691, 0.2061, 0.5813, 0.2062, 0.4396, 0.2616, 0.5368, 0.2061, 0.5813, 0.1486, 0.5688, 0.1508, 0.5365, 0.2062, 0.4396, 0.2639, 0.5695, 0.2617, 0.5372, 0.3232, 0.6091, 0.3227, 0.6319, 0.08981, 0.6315, 0.08942, 0.6086, 0.1509, 0.537, 0.1486, 0.5693, 0.1486, 0.5693, 0.1509, 0.537, 0.2063, 0.44, 0.2062, 0.5818, 0.2062, 0.5818, 0.2063, 0.44, 0.2617, 0.5372, 0.2639, 0.5695, 0.26, 0.5049, 0.2556, 0.4257, 0.3046, 0.5066, 0.3237, 0.5862, 0.08904, 0.5858, 0.1084, 0.5063, 0.1575, 0.4255, 0.1527, 0.5047, 0.1527, 0.5047, 0.1575, 0.4255, 0.2065, 0.3222, 0.2064, 0.4015, 0.2064, 0.4015, 0.2065, 0.3222, 0.2556, 0.4257, 0.26, 0.5049, 0.2061, 0.724, 0.2062, 0.5818, 0.2639, 0.5695, 0.2554, 0.7131, 0.1568, 0.7129, 0.1486, 0.5693, 0.2062, 0.5818, 0.2061, 0.724, 0.1131, 0.6819, 0.08981, 0.6315, 0.1486, 0.5693, 0.1568, 0.7129, 0.2554, 0.7131, 0.2639, 0.5695, 0.3227, 0.6319, 0.2993, 0.6823, 0.2063, 0.44, 0.2064, 0.4015, 0.26, 0.5049, 0.2617, 0.5372, 0.1509, 0.537, 0.1527, 0.5047, 0.2064, 0.4015, 0.2063, 0.44, 0.08942, 0.6086, 0.08904, 0.5858, 0.1527, 0.5047, 0.1509, 0.537, 0.2617, 0.5372, 0.26, 0.5049, 0.3237, 0.5862, 0.3232, 0.6091, 0.1526, 0.5043, 0.08904, 0.5853, 0.1084, 0.5058, 0.1574, 0.4251, 0.3236, 0.5858, 0.26, 0.5045, 0.2555, 0.4252, 0.3045, 0.5062, 0.26, 0.5045, 0.2063, 0.401, 0.2064, 0.3217, 0.2555, 0.4252, 0.2063, 0.401, 0.1526, 0.5043, 0.1574, 0.4251, 0.2064, 0.3217, 0.206, 0.7235, 0.1568, 0.7124, 0.1486, 0.5688, 0.2061, 0.5813, 0.2553, 0.7126, 0.206, 0.7235, 0.2061, 0.5813, 0.2638, 0.5691, 0.2992, 0.6818, 0.2553, 0.7126, 0.2638, 0.5691, 0.3226, 0.6314, 0.1568, 0.7124, 0.1131, 0.6814, 0.0898, 0.631, 0.1486, 0.5688, 0.2062, 0.4396, 0.1508, 0.5365, 0.1526, 0.5043, 0.2063, 0.401, 0.2616, 0.5368, 0.2062, 0.4396, 0.2063, 0.401, 0.26, 0.5045, 0.3231, 0.6086, 0.2616, 0.5368, 0.26, 0.5045, 0.3236, 0.5858, 0.1508, 0.5365, 0.08942, 0.6081, 0.08904, 0.5853, 0.1526, 0.5043, 0.1431, 0.5483, 0.1652, 0.6027, 0.1652, 0.6093, 0.1431, 0.5599, 0.1864, 0.6309, 0.2065, 0.6406, 0.2065, 0.6461, 0.1864, 0.6364, 0.279, 0.5034, 0.2881, 0.4102, 0.2881, 0.4449, 0.279, 0.5256, 0.134, 0.5034, 0.1431, 0.5483, 0.1431, 0.5599, 0.134, 0.5256, 0.1652, 0.6027, 0.1864, 0.6309, 0.1864, 0.6364, 0.1652, 0.6093, 0.09222, 0.2402, 0.1249, 0.4102, 0.1249, 0.4449, 0.09222, 0.2457, 0.2478, 0.6027, 0.2699, 0.5483, 0.2699, 0.5599, 0.2478, 0.6093, 0.2881, 0.4102, 0.3208, 0.2402, 0.3208, 0.2457, 0.2881, 0.4449, 0.2266, 0.6309, 0.2478, 0.6027, 0.2478, 0.6093, 0.2266, 0.6364, 0.2065, 0.6406, 0.2266, 0.6309, 0.2266, 0.6364, 0.2065, 0.6461, 0.1249, 0.4102, 0.134, 0.5034, 0.134, 0.5256, 0.1249, 0.4449, 0.2699, 0.5483, 0.279, 0.5034, 0.279, 0.5256, 0.2699, 0.5599, 0.1486, 0.5688, 0.0898, 0.631, 0.08942, 0.6081, 0.1508, 0.5365, 0.3226, 0.6314, 0.2638, 0.5691, 0.2616, 0.5368, 0.3231, 0.6086, 0.2638, 0.5691, 0.2061, 0.5813, 0.2062, 0.4396, 0.2616, 0.5368, 0.2061, 0.5813, 0.1486, 0.5688, 0.1508, 0.5365, 0.2062, 0.4396, 0.2639, 0.5695, 0.2617, 0.5372, 0.3232, 0.6091, 0.3227, 0.6319, 0.08981, 0.6315, 0.08942, 0.6086, 0.1509, 0.537, 0.1486, 0.5693, 0.1486, 0.5693, 0.1509, 0.537, 0.2063, 0.44, 0.2062, 0.5818, 0.2062, 0.5818, 0.2063, 0.44, 0.2617, 0.5372, 0.2639, 0.5695, 0.26, 0.5049, 0.2556, 0.4257, 0.3046, 0.5066, 0.3237, 0.5862, 0.08904, 0.5858, 0.1084, 0.5063, 0.1575, 0.4255, 0.1527, 0.5047, 0.1527, 0.5047, 0.1575, 0.4255, 0.2065, 0.3222, 0.2064, 0.4015, 0.2064, 0.4015, 0.2065, 0.3222, 0.2556, 0.4257, 0.26, 0.5049, 0.2061, 0.724, 0.2062, 0.5818, 0.2639, 0.5695, 0.2554, 0.7131, 0.1568, 0.7129, 0.1486, 0.5693, 0.2062, 0.5818, 0.2061, 0.724, 0.1131, 0.6819, 0.08981, 0.6315, 0.1486, 0.5693, 0.1568, 0.7129, 0.2554, 0.7131, 0.2639, 0.5695, 0.3227, 0.6319, 0.2993, 0.6823, 0.2063, 0.44, 0.2064, 0.4015, 0.26, 0.5049, 0.2617, 0.5372, 0.1509, 0.537, 0.1527, 0.5047, 0.2064, 0.4015, 0.2063, 0.44, 0.08942, 0.6086, 0.08904, 0.5858, 0.1527, 0.5047, 0.1509, 0.537, 0.2617, 0.5372, 0.26, 0.5049, 0.3237, 0.5862, 0.3232, 0.6091, 0.1526, 0.5043, 0.08904, 0.5853, 0.1084, 0.5058, 0.1574, 0.4251, 0.3236, 0.5858, 0.26, 0.5045, 0.2555, 0.4252, 0.3045, 0.5062, 0.26, 0.5045, 0.2063, 0.401, 0.2064, 0.3217, 0.2555, 0.4252, 0.2063, 0.401, 0.1526, 0.5043, 0.1574, 0.4251, 0.2064, 0.3217, 0.206, 0.7235, 0.1568, 0.7124, 0.1486, 0.5688, 0.2061, 0.5813, 0.2553, 0.7126, 0.206, 0.7235, 0.2061, 0.5813, 0.2638, 0.5691, 0.2992, 0.6818, 0.2553, 0.7126, 0.2638, 0.5691, 0.3226, 0.6314, 0.1568, 0.7124, 0.1131, 0.6814, 0.0898, 0.631, 0.1486, 0.5688, 0.2062, 0.4396, 0.1508, 0.5365, 0.1526, 0.5043, 0.2063, 0.401, 0.2616, 0.5368, 0.2062, 0.4396, 0.2063, 0.401, 0.26, 0.5045, 0.3231, 0.6086, 0.2616, 0.5368, 0.26, 0.5045, 0.3236, 0.5858, 0.1508, 0.5365, 0.08942, 0.6081, 0.08904, 0.5853, 0.1526, 0.5043, 0.1431, 0.5483, 0.1652, 0.6027, 0.1652, 0.6093, 0.1431, 0.5599, 0.1864, 0.6309, 0.2065, 0.6406, 0.2065, 0.6461, 0.1864, 0.6364, 0.279, 0.5034, 0.2881, 0.4102, 0.2881, 0.4449, 0.279, 0.5256, 0.134, 0.5034, 0.1431, 0.5483, 0.1431, 0.5599, 0.134, 0.5256, 0.1652, 0.6027, 0.1864, 0.6309, 0.1864, 0.6364, 0.1652, 0.6093, 0.09222, 0.2402, 0.1249, 0.4102, 0.1249, 0.4449, 0.09222, 0.2457, 0.2478, 0.6027, 0.2699, 0.5483, 0.2699, 0.5599, 0.2478, 0.6093, 0.2881, 0.4102, 0.3208, 0.2402, 0.3208, 0.2457, 0.2881, 0.4449, 0.2266, 0.6309, 0.2478, 0.6027, 0.2478, 0.6093, 0.2266, 0.6364, 0.2065, 0.6406, 0.2266, 0.6309, 0.2266, 0.6364, 0.2065, 0.6461, 0.1249, 0.4102, 0.134, 0.5034, 0.134, 0.5256, 0.1249, 0.4449, 0.2699, 0.5483, 0.279, 0.5034, 0.279, 0.5256, 0.2699, 0.5599, 0.1486, 0.5688, 0.0898, 0.631, 0.08942, 0.6081, 0.1508, 0.5365, 0.3226, 0.6314, 0.2638, 0.5691, 0.2616, 0.5368, 0.3231, 0.6086, 0.2638, 0.5691, 0.2061, 0.5813, 0.2062, 0.4396, 0.2616, 0.5368, 0.2061, 0.5813, 0.1486, 0.5688, 0.1508, 0.5365, 0.2062, 0.4396, 0.2639, 0.5695, 0.2617, 0.5372, 0.3232, 0.6091, 0.3227, 0.6319, 0.08981, 0.6315, 0.08942, 0.6086, 0.1509, 0.537, 0.1486, 0.5693, 0.1486, 0.5693, 0.1509, 0.537, 0.2063, 0.44, 0.2062, 0.5818, 0.2062, 0.5818, 0.2063, 0.44, 0.2617, 0.5372, 0.2639, 0.5695, 0.26, 0.5049, 0.2556, 0.4257, 0.3046, 0.5066, 0.3237, 0.5862, 0.08904, 0.5858, 0.1084, 0.5063, 0.1575, 0.4255, 0.1527, 0.5047, 0.1527, 0.5047, 0.1575, 0.4255, 0.2065, 0.3222, 0.2064, 0.4015, 0.2064, 0.4015, 0.2065, 0.3222, 0.2556, 0.4257, 0.26, 0.5049, 0.2061, 0.724, 0.2062, 0.5818, 0.2639, 0.5695, 0.2554, 0.7131, 0.1568, 0.7129, 0.1486, 0.5693, 0.2062, 0.5818, 0.2061, 0.724, 0.1131, 0.6819, 0.08981, 0.6315, 0.1486, 0.5693, 0.1568, 0.7129, 0.2554, 0.7131, 0.2639, 0.5695, 0.3227, 0.6319, 0.2993, 0.6823, 0.2063, 0.44, 0.2064, 0.4015, 0.26, 0.5049, 0.2617, 0.5372, 0.1509, 0.537, 0.1527, 0.5047, 0.2064, 0.4015, 0.2063, 0.44, 0.08942, 0.6086, 0.08904, 0.5858, 0.1527, 0.5047, 0.1509, 0.537, 0.2617, 0.5372, 0.26, 0.5049, 0.3237, 0.5862, 0.3232, 0.6091, 0.1526, 0.5043, 0.08904, 0.5853, 0.1084, 0.5058, 0.1574, 0.4251, 0.3236, 0.5858, 0.26, 0.5045, 0.2555, 0.4252, 0.3045, 0.5062, 0.26, 0.5045, 0.2063, 0.401, 0.2064, 0.3217, 0.2555, 0.4252, 0.2063, 0.401, 0.1526, 0.5043, 0.1574, 0.4251, 0.2064, 0.3217, 0.206, 0.7235, 0.1568, 0.7124, 0.1486, 0.5688, 0.2061, 0.5813, 0.2553, 0.7126, 0.206, 0.7235, 0.2061, 0.5813, 0.2638, 0.5691, 0.2992, 0.6818, 0.2553, 0.7126, 0.2638, 0.5691, 0.3226, 0.6314, 0.1568, 0.7124, 0.1131, 0.6814, 0.0898, 0.631, 0.1486, 0.5688, 0.2062, 0.4396, 0.1508, 0.5365, 0.1526, 0.5043, 0.2063, 0.401, 0.2616, 0.5368, 0.2062, 0.4396, 0.2063, 0.401, 0.26, 0.5045, 0.3231, 0.6086, 0.2616, 0.5368, 0.26, 0.5045, 0.3236, 0.5858, 0.1508, 0.5365, 0.08942, 0.6081, 0.08904, 0.5853, 0.1526, 0.5043, 0.1431, 0.5483, 0.1652, 0.6027, 0.1652, 0.6093, 0.1431, 0.5599, 0.1864, 0.6309, 0.2065, 0.6406, 0.2065, 0.6461, 0.1864, 0.6364, 0.279, 0.5034, 0.2881, 0.4102, 0.2881, 0.4449, 0.279, 0.5256, 0.134, 0.5034, 0.1431, 0.5483, 0.1431, 0.5599, 0.134, 0.5256, 0.1652, 0.6027, 0.1864, 0.6309, 0.1864, 0.6364, 0.1652, 0.6093, 0.09222, 0.2402, 0.1249, 0.4102, 0.1249, 0.4449, 0.09222, 0.2457, 0.2478, 0.6027, 0.2699, 0.5483, 0.2699, 0.5599, 0.2478, 0.6093, 0.2881, 0.4102, 0.3208, 0.2402, 0.3208, 0.2457, 0.2881, 0.4449, 0.2266, 0.6309, 0.2478, 0.6027, 0.2478, 0.6093, 0.2266, 0.6364, 0.2065, 0.6406, 0.2266, 0.6309, 0.2266, 0.6364, 0.2065, 0.6461, 0.1249, 0.4102, 0.134, 0.5034, 0.134, 0.5256, 0.1249, 0.4449, 0.2699, 0.5483, 0.279, 0.5034, 0.279, 0.5256, 0.2699, 0.5599, 0.1486, 0.5688, 0.0898, 0.631, 0.08942, 0.6081, 0.1508, 0.5365, 0.3226, 0.6314, 0.2638, 0.5691, 0.2616, 0.5368, 0.3231, 0.6086, 0.2638, 0.5691, 0.2061, 0.5813, 0.2062, 0.4396, 0.2616, 0.5368, 0.2061, 0.5813, 0.1486, 0.5688, 0.1508, 0.5365, 0.2062, 0.4396, 0.2639, 0.5695, 0.2617, 0.5372, 0.3232, 0.6091, 0.3227, 0.6319, 0.08981, 0.6315, 0.08942, 0.6086, 0.1509, 0.537, 0.1486, 0.5693, 0.1486, 0.5693, 0.1509, 0.537, 0.2063, 0.44, 0.2062, 0.5818, 0.2062, 0.5818, 0.2063, 0.44, 0.2617, 0.5372, 0.2639, 0.5695, 0.26, 0.5049, 0.2556, 0.4257, 0.3046, 0.5066, 0.3237, 0.5862, 0.08904, 0.5858, 0.1084, 0.5063, 0.1575, 0.4255, 0.1527, 0.5047, 0.1527, 0.5047, 0.1575, 0.4255, 0.2065, 0.3222, 0.2064, 0.4015, 0.2064, 0.4015, 0.2065, 0.3222, 0.2556, 0.4257, 0.26, 0.5049, 0.2061, 0.724, 0.2062, 0.5818, 0.2639, 0.5695, 0.2554, 0.7131, 0.1568, 0.7129, 0.1486, 0.5693, 0.2062, 0.5818, 0.2061, 0.724, 0.1131, 0.6819, 0.08981, 0.6315, 0.1486, 0.5693, 0.1568, 0.7129, 0.2554, 0.7131, 0.2639, 0.5695, 0.3227, 0.6319, 0.2993, 0.6823, 0.2063, 0.44, 0.2064, 0.4015, 0.26, 0.5049, 0.2617, 0.5372, 0.1509, 0.537, 0.1527, 0.5047, 0.2064, 0.4015, 0.2063, 0.44, 0.08942, 0.6086, 0.08904, 0.5858, 0.1527, 0.5047, 0.1509, 0.537, 0.2617, 0.5372, 0.26, 0.5049, 0.3237, 0.5862, 0.3232, 0.6091, 0.1526, 0.5043, 0.08904, 0.5853, 0.1084, 0.5058, 0.1574, 0.4251, 0.3236, 0.5858, 0.26, 0.5045, 0.2555, 0.4252, 0.3045, 0.5062, 0.26, 0.5045, 0.2063, 0.401, 0.2064, 0.3217, 0.2555, 0.4252, 0.2063, 0.401, 0.1526, 0.5043, 0.1574, 0.4251, 0.2064, 0.3217, 0.206, 0.7235, 0.1568, 0.7124, 0.1486, 0.5688, 0.2061, 0.5813, 0.2553, 0.7126, 0.206, 0.7235, 0.2061, 0.5813, 0.2638, 0.5691, 0.2992, 0.6818, 0.2553, 0.7126, 0.2638, 0.5691, 0.3226, 0.6314, 0.1568, 0.7124, 0.1131, 0.6814, 0.0898, 0.631, 0.1486, 0.5688, 0.2062, 0.4396, 0.1508, 0.5365, 0.1526, 0.5043, 0.2063, 0.401, 0.2616, 0.5368, 0.2062, 0.4396, 0.2063, 0.401, 0.26, 0.5045, 0.3231, 0.6086, 0.2616, 0.5368, 0.26, 0.5045, 0.3236, 0.5858, 0.1508, 0.5365, 0.08942, 0.6081, 0.08904, 0.5853, 0.1526, 0.5043, 0.1431, 0.5483, 0.1652, 0.6027, 0.1652, 0.6093, 0.1431, 0.5599, 0.1864, 0.6309, 0.2065, 0.6406, 0.2065, 0.6461, 0.1864, 0.6364, 0.279, 0.5034, 0.2881, 0.4102, 0.2881, 0.4449, 0.279, 0.5256, 0.134, 0.5034, 0.1431, 0.5483, 0.1431, 0.5599, 0.134, 0.5256, 0.1652, 0.6027, 0.1864, 0.6309, 0.1864, 0.6364, 0.1652, 0.6093, 0.09222, 0.2402, 0.1249, 0.4102, 0.1249, 0.4449, 0.09222, 0.2457, 0.2478, 0.6027, 0.2699, 0.5483, 0.2699, 0.5599, 0.2478, 0.6093, 0.2881, 0.4102, 0.3208, 0.2402, 0.3208, 0.2457, 0.2881, 0.4449, 0.2266, 0.6309, 0.2478, 0.6027, 0.2478, 0.6093, 0.2266, 0.6364, 0.2065, 0.6406, 0.2266, 0.6309, 0.2266, 0.6364, 0.2065, 0.6461, 0.1249, 0.4102, 0.134, 0.5034, 0.134, 0.5256, 0.1249, 0.4449, 0.2699, 0.5483, 0.279, 0.5034, 0.279, 0.5256, 0.2699, 0.5599, 0.1486, 0.5688, 0.0898, 0.631, 0.08942, 0.6081, 0.1508, 0.5365, 0.3226, 0.6314, 0.2638, 0.5691, 0.2616, 0.5368, 0.3231, 0.6086, 0.2638, 0.5691, 0.2061, 0.5813, 0.2062, 0.4396, 0.2616, 0.5368, 0.2061, 0.5813, 0.1486, 0.5688, 0.1508, 0.5365, 0.2062, 0.4396, 0.2639, 0.5695, 0.2617, 0.5372, 0.3232, 0.6091, 0.3227, 0.6319, 0.08981, 0.6315, 0.08942, 0.6086, 0.1509, 0.537, 0.1486, 0.5693, 0.1486, 0.5693, 0.1509, 0.537, 0.2063, 0.44, 0.2062, 0.5818, 0.2062, 0.5818, 0.2063, 0.44, 0.2617, 0.5372, 0.2639, 0.5695, 0.26, 0.5049, 0.2556, 0.4257, 0.3046, 0.5066, 0.3237, 0.5862, 0.08904, 0.5858, 0.1084, 0.5063, 0.1575, 0.4255, 0.1527, 0.5047, 0.1527, 0.5047, 0.1575, 0.4255, 0.2065, 0.3222, 0.2064, 0.4015, 0.2064, 0.4015, 0.2065, 0.3222, 0.2556, 0.4257, 0.26, 0.5049, 0.2061, 0.724, 0.2062, 0.5818, 0.2639, 0.5695, 0.2554, 0.7131, 0.1568, 0.7129, 0.1486, 0.5693, 0.2062, 0.5818, 0.2061, 0.724, 0.1131, 0.6819, 0.08981, 0.6315, 0.1486, 0.5693, 0.1568, 0.7129, 0.2554, 0.7131, 0.2639, 0.5695, 0.3227, 0.6319, 0.2993, 0.6823, 0.2063, 0.44, 0.2064, 0.4015, 0.26, 0.5049, 0.2617, 0.5372, 0.1509, 0.537, 0.1527, 0.5047, 0.2064, 0.4015, 0.2063, 0.44, 0.08942, 0.6086, 0.08904, 0.5858, 0.1527, 0.5047, 0.1509, 0.537, 0.2617, 0.5372, 0.26, 0.5049, 0.3237, 0.5862, 0.3232, 0.6091, 0.1526, 0.5043, 0.08904, 0.5853, 0.1084, 0.5058, 0.1574, 0.4251, 0.3236, 0.5858, 0.26, 0.5045, 0.2555, 0.4252, 0.3045, 0.5062, 0.26, 0.5045, 0.2063, 0.401, 0.2064, 0.3217, 0.2555, 0.4252, 0.2063, 0.401, 0.1526, 0.5043, 0.1574, 0.4251, 0.2064, 0.3217, 0.206, 0.7235, 0.1568, 0.7124, 0.1486, 0.5688, 0.2061, 0.5813, 0.2553, 0.7126, 0.206, 0.7235, 0.2061, 0.5813, 0.2638, 0.5691, 0.2992, 0.6818, 0.2553, 0.7126, 0.2638, 0.5691, 0.3226, 0.6314, 0.1568, 0.7124, 0.1131, 0.6814, 0.0898, 0.631, 0.1486, 0.5688, 0.2062, 0.4396, 0.1508, 0.5365, 0.1526, 0.5043, 0.2063, 0.401, 0.2616, 0.5368, 0.2062, 0.4396, 0.2063, 0.401, 0.26, 0.5045, 0.3231, 0.6086, 0.2616, 0.5368, 0.26, 0.5045, 0.3236, 0.5858, 0.1508, 0.5365, 0.08942, 0.6081, 0.08904, 0.5853, 0.1526, 0.5043, 0.1431, 0.5483, 0.1652, 0.6027, 0.1652, 0.6093, 0.1431, 0.5599, 0.1864, 0.6309, 0.2065, 0.6406, 0.2065, 0.6461, 0.1864, 0.6364, 0.279, 0.5034, 0.2881, 0.4102, 0.2881, 0.4449, 0.279, 0.5256, 0.134, 0.5034, 0.1431, 0.5483, 0.1431, 0.5599, 0.134, 0.5256, 0.1652, 0.6027, 0.1864, 0.6309, 0.1864, 0.6364, 0.1652, 0.6093, 0.09222, 0.2402, 0.1249, 0.4102, 0.1249, 0.4449, 0.09222, 0.2457, 0.2478, 0.6027, 0.2699, 0.5483, 0.2699, 0.5599, 0.2478, 0.6093, 0.2881, 0.4102, 0.3208, 0.2402, 0.3208, 0.2457, 0.2881, 0.4449, 0.2266, 0.6309, 0.2478, 0.6027, 0.2478, 0.6093, 0.2266, 0.6364, 0.2065, 0.6406, 0.2266, 0.6309, 0.2266, 0.6364, 0.2065, 0.6461, 0.1249, 0.4102, 0.134, 0.5034, 0.134, 0.5256, 0.1249, 0.4449, 0.2699, 0.5483, 0.279, 0.5034, 0.279, 0.5256, 0.2699, 0.5599, 0.1486, 0.5688, 0.0898, 0.631, 0.08942, 0.6081, 0.1508, 0.5365, 0.3226, 0.6314, 0.2638, 0.5691, 0.2616, 0.5368, 0.3231, 0.6086, 0.2638, 0.5691, 0.2061, 0.5813, 0.2062, 0.4396, 0.2616, 0.5368, 0.2061, 0.5813, 0.1486, 0.5688, 0.1508, 0.5365, 0.2062, 0.4396, 0.2639, 0.5695, 0.2617, 0.5372, 0.3232, 0.6091, 0.3227, 0.6319, 0.08981, 0.6315, 0.08942, 0.6086, 0.1509, 0.537, 0.1486, 0.5693, 0.1486, 0.5693, 0.1509, 0.537, 0.2063, 0.44, 0.2062, 0.5818, 0.2062, 0.5818, 0.2063, 0.44, 0.2617, 0.5372, 0.2639, 0.5695, 0.26, 0.5049, 0.2556, 0.4257, 0.3046, 0.5066, 0.3237, 0.5862, 0.08904, 0.5858, 0.1084, 0.5063, 0.1575, 0.4255, 0.1527, 0.5047, 0.1527, 0.5047, 0.1575, 0.4255, 0.2065, 0.3222, 0.2064, 0.4015, 0.2064, 0.4015, 0.2065, 0.3222, 0.2556, 0.4257, 0.26, 0.5049, 0.2061, 0.724, 0.2062, 0.5818, 0.2639, 0.5695, 0.2554, 0.7131, 0.1568, 0.7129, 0.1486, 0.5693, 0.2062, 0.5818, 0.2061, 0.724, 0.1131, 0.6819, 0.08981, 0.6315, 0.1486, 0.5693, 0.1568, 0.7129, 0.2554, 0.7131, 0.2639, 0.5695, 0.3227, 0.6319, 0.2993, 0.6823, 0.2063, 0.44, 0.2064, 0.4015, 0.26, 0.5049, 0.2617, 0.5372, 0.1509, 0.537, 0.1527, 0.5047, 0.2064, 0.4015, 0.2063, 0.44, 0.08942, 0.6086, 0.08904, 0.5858, 0.1527, 0.5047, 0.1509, 0.537, 0.2617, 0.5372, 0.26, 0.5049, 0.3237, 0.5862, 0.3232, 0.6091, 0.1526, 0.5043, 0.08904, 0.5853, 0.1084, 0.5058, 0.1574, 0.4251, 0.3236, 0.5858, 0.26, 0.5045, 0.2555, 0.4252, 0.3045, 0.5062, 0.26, 0.5045, 0.2063, 0.401, 0.2064, 0.3217, 0.2555, 0.4252, 0.2063, 0.401, 0.1526, 0.5043, 0.1574, 0.4251, 0.2064, 0.3217, 0.206, 0.7235, 0.1568, 0.7124, 0.1486, 0.5688, 0.2061, 0.5813, 0.2553, 0.7126, 0.206, 0.7235, 0.2061, 0.5813, 0.2638, 0.5691, 0.2992, 0.6818, 0.2553, 0.7126, 0.2638, 0.5691, 0.3226, 0.6314, 0.1568, 0.7124, 0.1131, 0.6814, 0.0898, 0.631, 0.1486, 0.5688, 0.2062, 0.4396, 0.1508, 0.5365, 0.1526, 0.5043, 0.2063, 0.401, 0.2616, 0.5368, 0.2062, 0.4396, 0.2063, 0.401, 0.26, 0.5045, 0.3231, 0.6086, 0.2616, 0.5368, 0.26, 0.5045, 0.3236, 0.5858, 0.1508, 0.5365, 0.08942, 0.6081, 0.08904, 0.5853, 0.1526, 0.5043, 0.1431, 0.5483, 0.1652, 0.6027, 0.1652, 0.6093, 0.1431, 0.5599, 0.1864, 0.6309, 0.2065, 0.6406, 0.2065, 0.6461, 0.1864, 0.6364, 0.279, 0.5034, 0.2881, 0.4102, 0.2881, 0.4449, 0.279, 0.5256, 0.134, 0.5034, 0.1431, 0.5483, 0.1431, 0.5599, 0.134, 0.5256, 0.1652, 0.6027, 0.1864, 0.6309, 0.1864, 0.6364, 0.1652, 0.6093, 0.09222, 0.2402, 0.1249, 0.4102, 0.1249, 0.4449, 0.09222, 0.2457, 0.2478, 0.6027, 0.2699, 0.5483, 0.2699, 0.5599, 0.2478, 0.6093, 0.2881, 0.4102, 0.3208, 0.2402, 0.3208, 0.2457, 0.2881, 0.4449, 0.2266, 0.6309, 0.2478, 0.6027, 0.2478, 0.6093, 0.2266, 0.6364, 0.2065, 0.6406, 0.2266, 0.6309, 0.2266, 0.6364, 0.2065, 0.6461, 0.1249, 0.4102, 0.134, 0.5034, 0.134, 0.5256, 0.1249, 0.4449, 0.2699, 0.5483, 0.279, 0.5034, 0.279, 0.5256, 0.2699, 0.5599, 0.1486, 0.5688, 0.0898, 0.631, 0.08942, 0.6081, 0.1508, 0.5365, 0.3226, 0.6314, 0.2638, 0.5691, 0.2616, 0.5368, 0.3231, 0.6086, 0.2638, 0.5691, 0.2061, 0.5813, 0.2062, 0.4396, 0.2616, 0.5368, 0.2061, 0.5813, 0.1486, 0.5688, 0.1508, 0.5365, 0.2062, 0.4396, 0.2639, 0.5695, 0.2617, 0.5372, 0.3232, 0.6091, 0.3227, 0.6319, 0.08981, 0.6315, 0.08942, 0.6086, 0.1509, 0.537, 0.1486, 0.5693, 0.1486, 0.5693, 0.1509, 0.537, 0.2063, 0.44, 0.2062, 0.5818, 0.2062, 0.5818, 0.2063, 0.44, 0.2617, 0.5372, 0.2639, 0.5695, 0.26, 0.5049, 0.2556, 0.4257, 0.3046, 0.5066, 0.3237, 0.5862, 0.08904, 0.5858, 0.1084, 0.5063, 0.1575, 0.4255, 0.1527, 0.5047, 0.1527, 0.5047, 0.1575, 0.4255, 0.2065, 0.3222, 0.2064, 0.4015, 0.2064, 0.4015, 0.2065, 0.3222, 0.2556, 0.4257, 0.26, 0.5049, 0.2061, 0.724, 0.2062, 0.5818, 0.2639, 0.5695, 0.2554, 0.7131, 0.1568, 0.7129, 0.1486, 0.5693, 0.2062, 0.5818, 0.2061, 0.724, 0.1131, 0.6819, 0.08981, 0.6315, 0.1486, 0.5693, 0.1568, 0.7129, 0.2554, 0.7131, 0.2639, 0.5695, 0.3227, 0.6319, 0.2993, 0.6823, 0.2063, 0.44, 0.2064, 0.4015, 0.26, 0.5049, 0.2617, 0.5372, 0.1509, 0.537, 0.1527, 0.5047, 0.2064, 0.4015, 0.2063, 0.44, 0.08942, 0.6086, 0.08904, 0.5858, 0.1527, 0.5047, 0.1509, 0.537, 0.2617, 0.5372, 0.26, 0.5049, 0.3237, 0.5862, 0.3232, 0.6091, 0.1526, 0.5043, 0.08904, 0.5853, 0.1084, 0.5058, 0.1574, 0.4251, 0.3236, 0.5858, 0.26, 0.5045, 0.2555, 0.4252, 0.3045, 0.5062, 0.26, 0.5045, 0.2063, 0.401, 0.2064, 0.3217, 0.2555, 0.4252, 0.2063, 0.401, 0.1526, 0.5043, 0.1574, 0.4251, 0.2064, 0.3217, 0.206, 0.7235, 0.1568, 0.7124, 0.1486, 0.5688, 0.2061, 0.5813, 0.2553, 0.7126, 0.206, 0.7235, 0.2061, 0.5813, 0.2638, 0.5691, 0.2992, 0.6818, 0.2553, 0.7126, 0.2638, 0.5691, 0.3226, 0.6314, 0.1568, 0.7124, 0.1131, 0.6814, 0.0898, 0.631, 0.1486, 0.5688, 0.2062, 0.4396, 0.1508, 0.5365, 0.1526, 0.5043, 0.2063, 0.401, 0.2616, 0.5368, 0.2062, 0.4396, 0.2063, 0.401, 0.26, 0.5045, 0.3231, 0.6086, 0.2616, 0.5368, 0.26, 0.5045, 0.3236, 0.5858, 0.1508, 0.5365, 0.08942, 0.6081, 0.08904, 0.5853, 0.1526, 0.5043, 0.1431, 0.5483, 0.1652, 0.6027, 0.1652, 0.6093, 0.1431, 0.5599, 0.1864, 0.6309, 0.2065, 0.6406, 0.2065, 0.6461, 0.1864, 0.6364, 0.279, 0.5034, 0.2881, 0.4102, 0.2881, 0.4449, 0.279, 0.5256, 0.134, 0.5034, 0.1431, 0.5483, 0.1431, 0.5599, 0.134, 0.5256, 0.1652, 0.6027, 0.1864, 0.6309, 0.1864, 0.6364, 0.1652, 0.6093, 0.09222, 0.2402, 0.1249, 0.4102, 0.1249, 0.4449, 0.09222, 0.2457, 0.2478, 0.6027, 0.2699, 0.5483, 0.2699, 0.5599, 0.2478, 0.6093, 0.2881, 0.4102, 0.3208, 0.2402, 0.3208, 0.2457, 0.2881, 0.4449, 0.2266, 0.6309, 0.2478, 0.6027, 0.2478, 0.6093, 0.2266, 0.6364, 0.2065, 0.6406, 0.2266, 0.6309, 0.2266, 0.6364, 0.2065, 0.6461, 0.1249, 0.4102, 0.134, 0.5034, 0.134, 0.5256, 0.1249, 0.4449, 0.2699, 0.5483, 0.279, 0.5034, 0.279, 0.5256, 0.2699, 0.5599, 0.1486, 0.5688, 0.0898, 0.631, 0.08942, 0.6081, 0.1508, 0.5365, 0.3226, 0.6314, 0.2638, 0.5691, 0.2616, 0.5368, 0.3231, 0.6086, 0.2638, 0.5691, 0.2061, 0.5813, 0.2062, 0.4396, 0.2616, 0.5368, 0.2061, 0.5813, 0.1486, 0.5688, 0.1508, 0.5365, 0.2062, 0.4396, 0.2639, 0.5695, 0.2617, 0.5372, 0.3232, 0.6091, 0.3227, 0.6319, 0.08981, 0.6315, 0.08942, 0.6086, 0.1509, 0.537, 0.1486, 0.5693, 0.1486, 0.5693, 0.1509, 0.537, 0.2063, 0.44, 0.2062, 0.5818, 0.2062, 0.5818, 0.2063, 0.44, 0.2617, 0.5372, 0.2639, 0.5695, 0.26, 0.5049, 0.2556, 0.4257, 0.3046, 0.5066, 0.3237, 0.5862, 0.08904, 0.5858, 0.1084, 0.5063, 0.1575, 0.4255, 0.1527, 0.5047, 0.1527, 0.5047, 0.1575, 0.4255, 0.2065, 0.3222, 0.2064, 0.4015, 0.2064, 0.4015, 0.2065, 0.3222, 0.2556, 0.4257, 0.26, 0.5049, 0.2061, 0.724, 0.2062, 0.5818, 0.2639, 0.5695, 0.2554, 0.7131, 0.1568, 0.7129, 0.1486, 0.5693, 0.2062, 0.5818, 0.2061, 0.724, 0.1131, 0.6819, 0.08981, 0.6315, 0.1486, 0.5693, 0.1568, 0.7129, 0.2554, 0.7131, 0.2639, 0.5695, 0.3227, 0.6319, 0.2993, 0.6823, 0.2063, 0.44, 0.2064, 0.4015, 0.26, 0.5049, 0.2617, 0.5372, 0.1509, 0.537, 0.1527, 0.5047, 0.2064, 0.4015, 0.2063, 0.44, 0.08942, 0.6086, 0.08904, 0.5858, 0.1527, 0.5047, 0.1509, 0.537, 0.2617, 0.5372, 0.26, 0.5049, 0.3237, 0.5862, 0.3232, 0.6091, 0.1526, 0.5043, 0.08904, 0.5853, 0.1084, 0.5058, 0.1574, 0.4251, 0.3236, 0.5858, 0.26, 0.5045, 0.2555, 0.4252, 0.3045, 0.5062, 0.26, 0.5045, 0.2063, 0.401, 0.2064, 0.3217, 0.2555, 0.4252, 0.2063, 0.401, 0.1526, 0.5043, 0.1574, 0.4251, 0.2064, 0.3217, 0.206, 0.7235, 0.1568, 0.7124, 0.1486, 0.5688, 0.2061, 0.5813, 0.2553, 0.7126, 0.206, 0.7235, 0.2061, 0.5813, 0.2638, 0.5691, 0.2992, 0.6818, 0.2553, 0.7126, 0.2638, 0.5691, 0.3226, 0.6314, 0.1568, 0.7124, 0.1131, 0.6814, 0.0898, 0.631, 0.1486, 0.5688, 0.2062, 0.4396, 0.1508, 0.5365, 0.1526, 0.5043, 0.2063, 0.401, 0.2616, 0.5368, 0.2062, 0.4396, 0.2063, 0.401, 0.26, 0.5045, 0.3231, 0.6086, 0.2616, 0.5368, 0.26, 0.5045, 0.3236, 0.5858, 0.1508, 0.5365, 0.08942, 0.6081, 0.08904, 0.5853, 0.1526, 0.5043, 0.1431, 0.5483, 0.1652, 0.6027, 0.1652, 0.6093, 0.1431, 0.5599, 0.1864, 0.6309, 0.2065, 0.6406, 0.2065, 0.6461, 0.1864, 0.6364, 0.279, 0.5034, 0.2881, 0.4102, 0.2881, 0.4449, 0.279, 0.5256, 0.134, 0.5034, 0.1431, 0.5483, 0.1431, 0.5599, 0.134, 0.5256, 0.1652, 0.6027, 0.1864, 0.6309, 0.1864, 0.6364, 0.1652, 0.6093, 0.09222, 0.2402, 0.1249, 0.4102, 0.1249, 0.4449, 0.09222, 0.2457, 0.2478, 0.6027, 0.2699, 0.5483, 0.2699, 0.5599, 0.2478, 0.6093, 0.2881, 0.4102, 0.3208, 0.2402, 0.3208, 0.2457, 0.2881, 0.4449, 0.2266, 0.6309, 0.2478, 0.6027, 0.2478, 0.6093, 0.2266, 0.6364, 0.2065, 0.6406, 0.2266, 0.6309, 0.2266, 0.6364, 0.2065, 0.6461, 0.1249, 0.4102, 0.134, 0.5034, 0.134, 0.5256, 0.1249, 0.4449, 0.2699, 0.5483, 0.279, 0.5034, 0.279, 0.5256, 0.2699, 0.5599, 0.1486, 0.5688, 0.0898, 0.631, 0.08942, 0.6081, 0.1508, 0.5365, 0.3226, 0.6314, 0.2638, 0.5691, 0.2616, 0.5368, 0.3231, 0.6086, 0.2638, 0.5691, 0.2061, 0.5813, 0.2062, 0.4396, 0.2616, 0.5368, 0.2061, 0.5813, 0.1486, 0.5688, 0.1508, 0.5365, 0.2062, 0.4396, 0.2639, 0.5695, 0.2617, 0.5372, 0.3232, 0.6091, 0.3227, 0.6319, 0.08981, 0.6315, 0.08942, 0.6086, 0.1509, 0.537, 0.1486, 0.5693, 0.1486, 0.5693, 0.1509, 0.537, 0.2063, 0.44, 0.2062, 0.5818, 0.2062, 0.5818, 0.2063, 0.44, 0.2617, 0.5372, 0.2639, 0.5695, 0.26, 0.5049, 0.2556, 0.4257, 0.3046, 0.5066, 0.3237, 0.5862, 0.08904, 0.5858, 0.1084, 0.5063, 0.1575, 0.4255, 0.1527, 0.5047, 0.1527, 0.5047, 0.1575, 0.4255, 0.2065, 0.3222, 0.2064, 0.4015, 0.2064, 0.4015, 0.2065, 0.3222, 0.2556, 0.4257, 0.26, 0.5049, 0.2061, 0.724, 0.2062, 0.5818, 0.2639, 0.5695, 0.2554, 0.7131, 0.1568, 0.7129, 0.1486, 0.5693, 0.2062, 0.5818, 0.2061, 0.724, 0.1131, 0.6819, 0.08981, 0.6315, 0.1486, 0.5693, 0.1568, 0.7129, 0.2554, 0.7131, 0.2639, 0.5695, 0.3227, 0.6319, 0.2993, 0.6823, 0.2063, 0.44, 0.2064, 0.4015, 0.26, 0.5049, 0.2617, 0.5372, 0.1509, 0.537, 0.1527, 0.5047, 0.2064, 0.4015, 0.2063, 0.44, 0.08942, 0.6086, 0.08904, 0.5858, 0.1527, 0.5047, 0.1509, 0.537, 0.2617, 0.5372, 0.26, 0.5049, 0.3237, 0.5862, 0.3232, 0.6091, 0.1526, 0.5043, 0.08904, 0.5853, 0.1084, 0.5058, 0.1574, 0.4251, 0.3236, 0.5858, 0.26, 0.5045, 0.2555, 0.4252, 0.3045, 0.5062, 0.26, 0.5045, 0.2063, 0.401, 0.2064, 0.3217, 0.2555, 0.4252, 0.2063, 0.401, 0.1526, 0.5043, 0.1574, 0.4251, 0.2064, 0.3217, 0.206, 0.7235, 0.1568, 0.7124, 0.1486, 0.5688, 0.2061, 0.5813, 0.2553, 0.7126, 0.206, 0.7235, 0.2061, 0.5813, 0.2638, 0.5691, 0.2992, 0.6818, 0.2553, 0.7126, 0.2638, 0.5691, 0.3226, 0.6314, 0.1568, 0.7124, 0.1131, 0.6814, 0.0898, 0.631, 0.1486, 0.5688, 0.2062, 0.4396, 0.1508, 0.5365, 0.1526, 0.5043, 0.2063, 0.401, 0.2616, 0.5368, 0.2062, 0.4396, 0.2063, 0.401, 0.26, 0.5045, 0.3231, 0.6086, 0.2616, 0.5368, 0.26, 0.5045, 0.3236, 0.5858, 0.1508, 0.5365, 0.08942, 0.6081, 0.08904, 0.5853, 0.1526, 0.5043, 0.1431, 0.5483, 0.1652, 0.6027, 0.1652, 0.6093, 0.1431, 0.5599, 0.1864, 0.6309, 0.2065, 0.6406, 0.2065, 0.6461, 0.1864, 0.6364, 0.279, 0.5034, 0.2881, 0.4102, 0.2881, 0.4449, 0.279, 0.5256, 0.134, 0.5034, 0.1431, 0.5483, 0.1431, 0.5599, 0.134, 0.5256, 0.1652, 0.6027, 0.1864, 0.6309, 0.1864, 0.6364, 0.1652, 0.6093, 0.09222, 0.2402, 0.1249, 0.4102, 0.1249, 0.4449, 0.09222, 0.2457, 0.2478, 0.6027, 0.2699, 0.5483, 0.2699, 0.5599, 0.2478, 0.6093, 0.2881, 0.4102, 0.3208, 0.2402, 0.3208, 0.2457, 0.2881, 0.4449, 0.2266, 0.6309, 0.2478, 0.6027, 0.2478, 0.6093, 0.2266, 0.6364, 0.2065, 0.6406, 0.2266, 0.6309, 0.2266, 0.6364, 0.2065, 0.6461, 0.1249, 0.4102, 0.134, 0.5034, 0.134, 0.5256, 0.1249, 0.4449, 0.2699, 0.5483, 0.279, 0.5034, 0.279, 0.5256, 0.2699, 0.5599, 0.1486, 0.5688, 0.0898, 0.631, 0.08942, 0.6081, 0.1508, 0.5365, 0.3226, 0.6314, 0.2638, 0.5691, 0.2616, 0.5368, 0.3231, 0.6086, 0.2638, 0.5691, 0.2061, 0.5813, 0.2062, 0.4396, 0.2616, 0.5368, 0.2061, 0.5813, 0.1486, 0.5688, 0.1508, 0.5365, 0.2062, 0.4396, 0.2639, 0.5695, 0.2617, 0.5372, 0.3232, 0.6091, 0.3227, 0.6319, 0.08981, 0.6315, 0.08942, 0.6086, 0.1509, 0.537, 0.1486, 0.5693, 0.1486, 0.5693, 0.1509, 0.537, 0.2063, 0.44, 0.2062, 0.5818, 0.2062, 0.5818, 0.2063, 0.44, 0.2617, 0.5372, 0.2639, 0.5695, 0.26, 0.5049, 0.2556, 0.4257, 0.3046, 0.5066, 0.3237, 0.5862, 0.08904, 0.5858, 0.1084, 0.5063, 0.1575, 0.4255, 0.1527, 0.5047, 0.1527, 0.5047, 0.1575, 0.4255, 0.2065, 0.3222, 0.2064, 0.4015, 0.2064, 0.4015, 0.2065, 0.3222, 0.2556, 0.4257, 0.26, 0.5049, 0.2061, 0.724, 0.2062, 0.5818, 0.2639, 0.5695, 0.2554, 0.7131, 0.1568, 0.7129, 0.1486, 0.5693, 0.2062, 0.5818, 0.2061, 0.724, 0.1131, 0.6819, 0.08981, 0.6315, 0.1486, 0.5693, 0.1568, 0.7129, 0.2554, 0.7131, 0.2639, 0.5695, 0.3227, 0.6319, 0.2993, 0.6823, 0.2063, 0.44, 0.2064, 0.4015, 0.26, 0.5049, 0.2617, 0.5372, 0.1509, 0.537, 0.1527, 0.5047, 0.2064, 0.4015, 0.2063, 0.44, 0.08942, 0.6086, 0.08904, 0.5858, 0.1527, 0.5047, 0.1509, 0.537, 0.2617, 0.5372, 0.26, 0.5049, 0.3237, 0.5862, 0.3232, 0.6091, 0.1526, 0.5043, 0.08904, 0.5853, 0.1084, 0.5058, 0.1574, 0.4251, 0.3236, 0.5858, 0.26, 0.5045, 0.2555, 0.4252, 0.3045, 0.5062, 0.26, 0.5045, 0.2063, 0.401, 0.2064, 0.3217, 0.2555, 0.4252, 0.2063, 0.401, 0.1526, 0.5043, 0.1574, 0.4251, 0.2064, 0.3217, 0.206, 0.7235, 0.1568, 0.7124, 0.1486, 0.5688, 0.2061, 0.5813, 0.2553, 0.7126, 0.206, 0.7235, 0.2061, 0.5813, 0.2638, 0.5691, 0.2992, 0.6818, 0.2553, 0.7126, 0.2638, 0.5691, 0.3226, 0.6314, 0.1568, 0.7124, 0.1131, 0.6814, 0.0898, 0.631, 0.1486, 0.5688, 0.2062, 0.4396, 0.1508, 0.5365, 0.1526, 0.5043, 0.2063, 0.401, 0.2616, 0.5368, 0.2062, 0.4396, 0.2063, 0.401, 0.26, 0.5045, 0.3231, 0.6086, 0.2616, 0.5368, 0.26, 0.5045, 0.3236, 0.5858, 0.1508, 0.5365, 0.08942, 0.6081, 0.08904, 0.5853, 0.1526, 0.5043, 0.1431, 0.5483, 0.1652, 0.6027, 0.1652, 0.6093, 0.1431, 0.5599, 0.1864, 0.6309, 0.2065, 0.6406, 0.2065, 0.6461, 0.1864, 0.6364, 0.279, 0.5034, 0.2881, 0.4102, 0.2881, 0.4449, 0.279, 0.5256, 0.134, 0.5034, 0.1431, 0.5483, 0.1431, 0.5599, 0.134, 0.5256, 0.1652, 0.6027, 0.1864, 0.6309, 0.1864, 0.6364, 0.1652, 0.6093, 0.09222, 0.2402, 0.1249, 0.4102, 0.1249, 0.4449, 0.09222, 0.2457, 0.2478, 0.6027, 0.2699, 0.5483, 0.2699, 0.5599, 0.2478, 0.6093, 0.2881, 0.4102, 0.3208, 0.2402, 0.3208, 0.2457, 0.2881, 0.4449, 0.2266, 0.6309, 0.2478, 0.6027, 0.2478, 0.6093, 0.2266, 0.6364, 0.2065, 0.6406, 0.2266, 0.6309, 0.2266, 0.6364, 0.2065, 0.6461, 0.1249, 0.4102, 0.134, 0.5034, 0.134, 0.5256, 0.1249, 0.4449, 0.2699, 0.5483, 0.279, 0.5034, 0.279, 0.5256, 0.2699, 0.5599, 0.1486, 0.5688, 0.0898, 0.631, 0.08942, 0.6081, 0.1508, 0.5365, 0.3226, 0.6314, 0.2638, 0.5691, 0.2616, 0.5368, 0.3231, 0.6086, 0.2638, 0.5691, 0.2061, 0.5813, 0.2062, 0.4396, 0.2616, 0.5368, 0.2061, 0.5813, 0.1486, 0.5688, 0.1508, 0.5365, 0.2062, 0.4396, 0.2639, 0.5695, 0.2617, 0.5372, 0.3232, 0.6091, 0.3227, 0.6319, 0.08981, 0.6315, 0.08942, 0.6086, 0.1509, 0.537, 0.1486, 0.5693, 0.1486, 0.5693, 0.1509, 0.537, 0.2063, 0.44, 0.2062, 0.5818, 0.2062, 0.5818, 0.2063, 0.44, 0.2617, 0.5372, 0.2639, 0.5695, 0.26, 0.5049, 0.2556, 0.4257, 0.3046, 0.5066, 0.3237, 0.5862, 0.08904, 0.5858, 0.1084, 0.5063, 0.1575, 0.4255, 0.1527, 0.5047, 0.1527, 0.5047, 0.1575, 0.4255, 0.2065, 0.3222, 0.2064, 0.4015, 0.2064, 0.4015, 0.2065, 0.3222, 0.2556, 0.4257, 0.26, 0.5049, 0.2061, 0.724, 0.2062, 0.5818, 0.2639, 0.5695, 0.2554, 0.7131, 0.1568, 0.7129, 0.1486, 0.5693, 0.2062, 0.5818, 0.2061, 0.724, 0.1131, 0.6819, 0.08981, 0.6315, 0.1486, 0.5693, 0.1568, 0.7129, 0.2554, 0.7131, 0.2639, 0.5695, 0.3227, 0.6319, 0.2993, 0.6823, 0.2063, 0.44, 0.2064, 0.4015, 0.26, 0.5049, 0.2617, 0.5372, 0.1509, 0.537, 0.1527, 0.5047, 0.2064, 0.4015, 0.2063, 0.44, 0.08942, 0.6086, 0.08904, 0.5858, 0.1527, 0.5047, 0.1509, 0.537, 0.2617, 0.5372, 0.26, 0.5049, 0.3237, 0.5862, 0.3232, 0.6091, 0.1526, 0.5043, 0.08904, 0.5853, 0.1084, 0.5058, 0.1574, 0.4251, 0.3236, 0.5858, 0.26, 0.5045, 0.2555, 0.4252, 0.3045, 0.5062, 0.26, 0.5045, 0.2063, 0.401, 0.2064, 0.3217, 0.2555, 0.4252, 0.2063, 0.401, 0.1526, 0.5043, 0.1574, 0.4251, 0.2064, 0.3217, 0.206, 0.7235, 0.1568, 0.7124, 0.1486, 0.5688, 0.2061, 0.5813, 0.2553, 0.7126, 0.206, 0.7235, 0.2061, 0.5813, 0.2638, 0.5691, 0.2992, 0.6818, 0.2553, 0.7126, 0.2638, 0.5691, 0.3226, 0.6314, 0.1568, 0.7124, 0.1131, 0.6814, 0.0898, 0.631, 0.1486, 0.5688, 0.2062, 0.4396, 0.1508, 0.5365, 0.1526, 0.5043, 0.2063, 0.401, 0.2616, 0.5368, 0.2062, 0.4396, 0.2063, 0.401, 0.26, 0.5045, 0.3231, 0.6086, 0.2616, 0.5368, 0.26, 0.5045, 0.3236, 0.5858, 0.1508, 0.5365, 0.08942, 0.6081, 0.08904, 0.5853, 0.1526, 0.5043, 0.1431, 0.5483, 0.1652, 0.6027, 0.1652, 0.6093, 0.1431, 0.5599, 0.1864, 0.6309, 0.2065, 0.6406, 0.2065, 0.6461, 0.1864, 0.6364, 0.279, 0.5034, 0.2881, 0.4102, 0.2881, 0.4449, 0.279, 0.5256, 0.134, 0.5034, 0.1431, 0.5483, 0.1431, 0.5599, 0.134, 0.5256, 0.1652, 0.6027, 0.1864, 0.6309, 0.1864, 0.6364, 0.1652, 0.6093, 0.09222, 0.2402, 0.1249, 0.4102, 0.1249, 0.4449, 0.09222, 0.2457, 0.2478, 0.6027, 0.2699, 0.5483, 0.2699, 0.5599, 0.2478, 0.6093, 0.2881, 0.4102, 0.3208, 0.2402, 0.3208, 0.2457, 0.2881, 0.4449, 0.2266, 0.6309, 0.2478, 0.6027, 0.2478, 0.6093, 0.2266, 0.6364, 0.2065, 0.6406, 0.2266, 0.6309, 0.2266, 0.6364, 0.2065, 0.6461, 0.1249, 0.4102, 0.134, 0.5034, 0.134, 0.5256, 0.1249, 0.4449, 0.2699, 0.5483, 0.279, 0.5034, 0.279, 0.5256, 0.2699, 0.5599, 0.1486, 0.5688, 0.0898, 0.631, 0.08942, 0.6081, 0.1508, 0.5365, 0.3226, 0.6314, 0.2638, 0.5691, 0.2616, 0.5368, 0.3231, 0.6086, 0.2638, 0.5691, 0.2061, 0.5813, 0.2062, 0.4396, 0.2616, 0.5368, 0.2061, 0.5813, 0.1486, 0.5688, 0.1508, 0.5365, 0.2062, 0.4396, 0.2639, 0.5695, 0.2617, 0.5372, 0.3232, 0.6091, 0.3227, 0.6319, 0.08981, 0.6315, 0.08942, 0.6086, 0.1509, 0.537, 0.1486, 0.5693, 0.1486, 0.5693, 0.1509, 0.537, 0.2063, 0.44, 0.2062, 0.5818, 0.2062, 0.5818, 0.2063, 0.44, 0.2617, 0.5372, 0.2639, 0.5695, 0.26, 0.5049, 0.2556, 0.4257, 0.3046, 0.5066, 0.3237, 0.5862, 0.08904, 0.5858, 0.1084, 0.5063, 0.1575, 0.4255, 0.1527, 0.5047, 0.1527, 0.5047, 0.1575, 0.4255, 0.2065, 0.3222, 0.2064, 0.4015, 0.2064, 0.4015, 0.2065, 0.3222, 0.2556, 0.4257, 0.26, 0.5049, 0.2061, 0.724, 0.2062, 0.5818, 0.2639, 0.5695, 0.2554, 0.7131, 0.1568, 0.7129, 0.1486, 0.5693, 0.2062, 0.5818, 0.2061, 0.724, 0.1131, 0.6819, 0.08981, 0.6315, 0.1486, 0.5693, 0.1568, 0.7129, 0.2554, 0.7131, 0.2639, 0.5695, 0.3227, 0.6319, 0.2993, 0.6823, 0.2063, 0.44, 0.2064, 0.4015, 0.26, 0.5049, 0.2617, 0.5372, 0.1509, 0.537, 0.1527, 0.5047, 0.2064, 0.4015, 0.2063, 0.44, 0.08942, 0.6086, 0.08904, 0.5858, 0.1527, 0.5047, 0.1509, 0.537, 0.2617, 0.5372, 0.26, 0.5049, 0.3237, 0.5862, 0.3232, 0.6091, 0.1526, 0.5043, 0.08904, 0.5853, 0.1084, 0.5058, 0.1574, 0.4251, 0.3236, 0.5858, 0.26, 0.5045, 0.2555, 0.4252, 0.3045, 0.5062, 0.26, 0.5045, 0.2063, 0.401, 0.2064, 0.3217, 0.2555, 0.4252, 0.2063, 0.401, 0.1526, 0.5043, 0.1574, 0.4251, 0.2064, 0.3217, 0.206, 0.7235, 0.1568, 0.7124, 0.1486, 0.5688, 0.2061, 0.5813, 0.2553, 0.7126, 0.206, 0.7235, 0.2061, 0.5813, 0.2638, 0.5691, 0.2992, 0.6818, 0.2553, 0.7126, 0.2638, 0.5691, 0.3226, 0.6314, 0.1568, 0.7124, 0.1131, 0.6814, 0.0898, 0.631, 0.1486, 0.5688, 0.2062, 0.4396, 0.1508, 0.5365, 0.1526, 0.5043, 0.2063, 0.401, 0.2616, 0.5368, 0.2062, 0.4396, 0.2063, 0.401, 0.26, 0.5045, 0.3231, 0.6086, 0.2616, 0.5368, 0.26, 0.5045, 0.3236, 0.5858, 0.1508, 0.5365, 0.08942, 0.6081, 0.08904, 0.5853, 0.1526, 0.5043, 0.1431, 0.5483, 0.1652, 0.6027, 0.1652, 0.6093, 0.1431, 0.5599, 0.1864, 0.6309, 0.2065, 0.6406, 0.2065, 0.6461, 0.1864, 0.6364, 0.279, 0.5034, 0.2881, 0.4102, 0.2881, 0.4449, 0.279, 0.5256, 0.134, 0.5034, 0.1431, 0.5483, 0.1431, 0.5599, 0.134, 0.5256, 0.1652, 0.6027, 0.1864, 0.6309, 0.1864, 0.6364, 0.1652, 0.6093, 0.09222, 0.2402, 0.1249, 0.4102, 0.1249, 0.4449, 0.09222, 0.2457, 0.2478, 0.6027, 0.2699, 0.5483, 0.2699, 0.5599, 0.2478, 0.6093, 0.2881, 0.4102, 0.3208, 0.2402, 0.3208, 0.2457, 0.2881, 0.4449, 0.2266, 0.6309, 0.2478, 0.6027, 0.2478, 0.6093, 0.2266, 0.6364, 0.2065, 0.6406, 0.2266, 0.6309, 0.2266, 0.6364, 0.2065, 0.6461, 0.1249, 0.4102, 0.134, 0.5034, 0.134, 0.5256, 0.1249, 0.4449, 0.2699, 0.5483, 0.279, 0.5034, 0.279, 0.5256, 0.2699, 0.5599, 0.1486, 0.5688, 0.0898, 0.631, 0.08942, 0.6081, 0.1508, 0.5365, 0.3226, 0.6314, 0.2638, 0.5691, 0.2616, 0.5368, 0.3231, 0.6086, 0.2638, 0.5691, 0.2061, 0.5813, 0.2062, 0.4396, 0.2616, 0.5368, 0.2061, 0.5813, 0.1486, 0.5688, 0.1508, 0.5365, 0.2062, 0.4396, 0.2639, 0.5695, 0.2617, 0.5372, 0.3232, 0.6091, 0.3227, 0.6319, 0.08981, 0.6315, 0.08942, 0.6086, 0.1509, 0.537, 0.1486, 0.5693, 0.1486, 0.5693, 0.1509, 0.537, 0.2063, 0.44, 0.2062, 0.5818, 0.2062, 0.5818, 0.2063, 0.44, 0.2617, 0.5372, 0.2639, 0.5695])
me_plane_001.use_remesh_preserve_volume = False
me_plane_001.use_remesh_preserve_attributes = False
me_plane_001.use_mirror_vertex_groups = False
me_plane_001.update()
me_plane = bpy.data.meshes.new('Plane')
me_plane.from_pydata([(-1.0, -1.0, 0.0), (1.0, -1.0, 0.0), (-1.0, 1.0, 0.0), (1.0, 1.0, 0.0)], [], [(0, 2, 3, 1)])
_uv = me_plane.uv_layers.new(name='UVMap')
_uv.uv.foreach_set('vector', [0.4926, 0.7834, 0.4926, 0.5766, 0.6994, 0.5766, 0.6994, 0.7834])
me_plane.use_remesh_preserve_volume = False
me_plane.use_remesh_preserve_attributes = False
me_plane.use_mirror_vertex_groups = False
me_plane.update()

# ---- objects
ob_wandpflanze_01 = bpy.data.objects.new('Wandpflanze_01', me_plane_001)
ob_plane = bpy.data.objects.new('Plane', me_plane)

# ---- transforms, parenting, visibility, modifiers, constraints
ob_wandpflanze_01.location = (0.0, 0.0, 0.0)
ob_wandpflanze_01.rotation_euler = (7.55e-08, 7.55e-08, 1.571)
ob_wandpflanze_01.scale = (0.3575, 0.3575, 0.3575)
ob_wandpflanze_01.lineart.crease_threshold = 0.0
ob_plane.location = (0.0, 0.0, 0.0)
ob_plane.rotation_euler = (-1.571, 1.571, 0.0)
ob_plane.lineart.crease_threshold = 0.0

# ---- collection membership
col_collection_5.objects.link(ob_wandpflanze_01)
col_collection_5.objects.link(ob_plane)

# ---- scene / render settings (as saved in the file)
scene.frame_start = 1; scene.frame_end = 250; scene.frame_set(1)
scene.render.engine = 'BLENDER_EEVEE_NEXT'
scene.render.resolution_percentage = 50
scene.render.dither_intensity = 0.0
scene.cycles.use_denoising = False
scene.cycles.samples = 10
scene.cycles.sampling_pattern = 'TABULATED_SOBOL'
scene.cycles.light_sampling_threshold = 0.0
scene.cycles.use_adaptive_sampling = False
scene.cycles.use_light_tree = False
scene.cycles.blur_glossy = 0.0
scene.cycles.pixel_filter_type = 'GAUSSIAN'
scene.cycles.sample_clamp_indirect = 0.0
scene.view_settings.view_transform = 'Standard'
bpy.context.view_layer.update()

# ---- added for rendering (the .blend has no active camera and no usable light): camera, sun
cam_auto = bpy.data.cameras.new('AutoCamera')
cam_auto.lens = 50.0
cam_auto.sensor_width = 36.0
cam_auto.clip_end = 1000.0
ob_auto_camera = bpy.data.objects.new('AutoCamera', cam_auto)
scene.collection.objects.link(ob_auto_camera)
ob_auto_camera.location = (2.6366, -3.2662, 2.10928)
ob_auto_camera.rotation_euler = (1.09748, -7.21219e-08, 0.694738)
scene.camera = ob_auto_camera
light_auto_sun = bpy.data.lights.new('AutoSun', 'SUN')
light_auto_sun.energy = 3.0
light_auto_sun.angle = 0.0523599
ob_auto_sun = bpy.data.objects.new('AutoSun', light_auto_sun)
scene.collection.objects.link(ob_auto_sun)
ob_auto_sun.rotation_euler = (0.872665, 0.174533, 0.523599)
bpy.context.view_layer.update()
